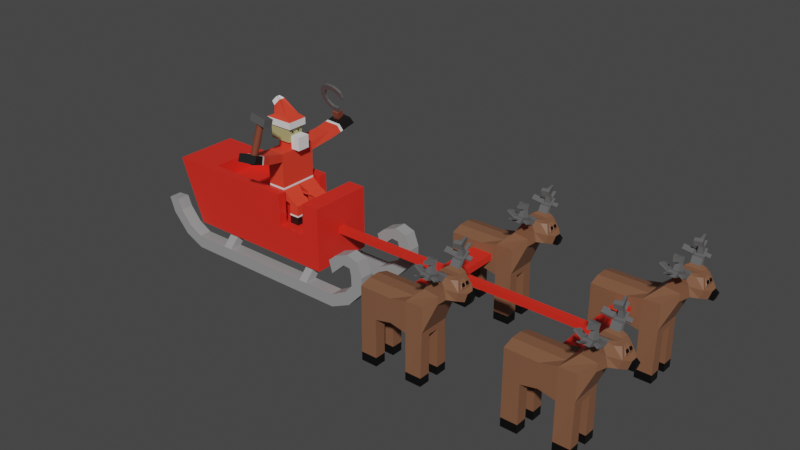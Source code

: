 # Source: sled.blend  (saved by Blender 3.2.14; exported with 4.5.12 LTS)
import bpy
from mathutils import Matrix  # noqa: F401  (used for matrix-valued properties, if any)

bpy.ops.wm.read_factory_settings(use_empty=True)
scene = bpy.context.scene
scene.name = 'Scene'

# ---- collections
col_collection = bpy.data.collections.new('Collection'); scene.collection.children.link(col_collection)

# ---- materials (node trees are filled in below, after node groups)
mat_material = bpy.data.materials.new('Material')
mat_material.alpha_threshold = 0.0
mat_material.use_transparent_shadow = False
mat_material.line_color = (0.0, 0.0, 0.0, 1.0)
mat_material_005 = bpy.data.materials.new('Material.005')
mat_material_005.use_transparent_shadow = False
mat_material_004 = bpy.data.materials.new('Material.004')
mat_material_004.use_transparent_shadow = False
mat_material_001 = bpy.data.materials.new('Material.001')
mat_material_001.use_transparent_shadow = False
mat_material_002 = bpy.data.materials.new('Material.002')
mat_material_002.use_transparent_shadow = False
mat_material_003 = bpy.data.materials.new('Material.003')
mat_material_003.use_transparent_shadow = False
mat_material_006 = bpy.data.materials.new('Material.006')
mat_material_006.use_transparent_shadow = False
mat_material_007 = bpy.data.materials.new('Material.007')
mat_material_007.use_transparent_shadow = False
mat_material_008 = bpy.data.materials.new('Material.008')
mat_material_008.use_transparent_shadow = False
mat_material_012 = bpy.data.materials.new('Material.012')
mat_material_012.use_transparent_shadow = False
mat_material_009 = bpy.data.materials.new('Material.009')
mat_material_009.use_transparent_shadow = False
mat_material_010 = bpy.data.materials.new('Material.010')
mat_material_010.use_transparent_shadow = False
mat_material_011 = bpy.data.materials.new('Material.011')
mat_material_011.use_transparent_shadow = False

# ---- material node trees
mat_material.use_nodes = True; mat_material.node_tree.nodes.clear()
_N = mat_material.node_tree.nodes; _L = mat_material.node_tree.links
n0 = _N.new('ShaderNodeOutputMaterial'); n0.name = 'Material Output'; n0.location = (300, 300)
n1 = _N.new('ShaderNodeBsdfPrincipled'); n1.name = 'Principled BSDF'; n1.location = (10, 300)
n1.distribution = 'GGX'
n1.subsurface_method = 'RANDOM_WALK_SKIN'
n1.inputs[0].default_value = (0.8, 0.02655, 0.01561, 1.0)
n1.inputs[2].default_value = 0.4
n1.inputs[3].default_value = 1.45
n1.inputs[27].default_value = (0.0, 0.0, 0.0, 1.0)
n1.inputs[28].default_value = 1.0
_L.new(n1.outputs[0], n0.inputs[0])
n0.is_active_output = True
mat_material_005.use_nodes = True; mat_material_005.node_tree.nodes.clear()
_N = mat_material_005.node_tree.nodes; _L = mat_material_005.node_tree.links
n0 = _N.new('ShaderNodeBsdfPrincipled'); n0.name = 'Principled BSDF'; n0.location = (10, 300)
n0.distribution = 'GGX'
n0.subsurface_method = 'RANDOM_WALK_SKIN'
n0.inputs[0].default_value = (0.3108, 0.3108, 0.3108, 1.0)
n0.inputs[3].default_value = 1.45
n0.inputs[27].default_value = (0.0, 0.0, 0.0, 1.0)
n0.inputs[28].default_value = 1.0
n1 = _N.new('ShaderNodeOutputMaterial'); n1.name = 'Material Output'; n1.location = (300, 300)
_L.new(n0.outputs[0], n1.inputs[0])
n1.is_active_output = True
mat_material_004.use_nodes = True; mat_material_004.node_tree.nodes.clear()
_N = mat_material_004.node_tree.nodes; _L = mat_material_004.node_tree.links
n0 = _N.new('ShaderNodeBsdfPrincipled'); n0.name = 'Principled BSDF'; n0.location = (10, 300)
n0.distribution = 'GGX'
n0.subsurface_method = 'RANDOM_WALK_SKIN'
n0.inputs[0].default_value = (0.8, 0.02619, 0.01314, 1.0)
n0.inputs[3].default_value = 1.45
n0.inputs[27].default_value = (0.0, 0.0, 0.0, 1.0)
n0.inputs[28].default_value = 1.0
n1 = _N.new('ShaderNodeOutputMaterial'); n1.name = 'Material Output'; n1.location = (300, 300)
_L.new(n0.outputs[0], n1.inputs[0])
n1.is_active_output = True
mat_material_001.use_nodes = True; mat_material_001.node_tree.nodes.clear()
_N = mat_material_001.node_tree.nodes; _L = mat_material_001.node_tree.links
n0 = _N.new('ShaderNodeBsdfPrincipled'); n0.name = 'Principled BSDF'; n0.location = (10, 300)
n0.distribution = 'GGX'
n0.subsurface_method = 'RANDOM_WALK_SKIN'
n0.inputs[0].default_value = (0.2203, 0.09726, 0.05168, 1.0)
n0.inputs[3].default_value = 1.45
n0.inputs[27].default_value = (0.0, 0.0, 0.0, 1.0)
n0.inputs[28].default_value = 1.0
n1 = _N.new('ShaderNodeOutputMaterial'); n1.name = 'Material Output'; n1.location = (300, 300)
_L.new(n0.outputs[0], n1.inputs[0])
n1.is_active_output = True
mat_material_002.use_nodes = True; mat_material_002.node_tree.nodes.clear()
_N = mat_material_002.node_tree.nodes; _L = mat_material_002.node_tree.links
n0 = _N.new('ShaderNodeBsdfPrincipled'); n0.name = 'Principled BSDF'; n0.location = (10, 300)
n0.distribution = 'GGX'
n0.subsurface_method = 'RANDOM_WALK_SKIN'
n0.inputs[0].default_value = (0.0, 0.0, 0.0, 1.0)
n0.inputs[3].default_value = 1.45
n0.inputs[27].default_value = (0.0, 0.0, 0.0, 1.0)
n0.inputs[28].default_value = 1.0
n1 = _N.new('ShaderNodeOutputMaterial'); n1.name = 'Material Output'; n1.location = (300, 300)
_L.new(n0.outputs[0], n1.inputs[0])
n1.is_active_output = True
mat_material_003.use_nodes = True; mat_material_003.node_tree.nodes.clear()
_N = mat_material_003.node_tree.nodes; _L = mat_material_003.node_tree.links
n0 = _N.new('ShaderNodeBsdfPrincipled'); n0.name = 'Principled BSDF'; n0.location = (10, 300)
n0.distribution = 'GGX'
n0.subsurface_method = 'RANDOM_WALK_SKIN'
n0.inputs[0].default_value = (0.1193, 0.1193, 0.1193, 1.0)
n0.inputs[3].default_value = 1.45
n0.inputs[27].default_value = (0.0, 0.0, 0.0, 1.0)
n0.inputs[28].default_value = 1.0
n1 = _N.new('ShaderNodeOutputMaterial'); n1.name = 'Material Output'; n1.location = (300, 300)
_L.new(n0.outputs[0], n1.inputs[0])
n1.is_active_output = True
mat_material_006.use_nodes = True; mat_material_006.node_tree.nodes.clear()
_N = mat_material_006.node_tree.nodes; _L = mat_material_006.node_tree.links
n0 = _N.new('ShaderNodeBsdfPrincipled'); n0.name = 'Principled BSDF'; n0.location = (10, 300)
n0.distribution = 'GGX'
n0.subsurface_method = 'RANDOM_WALK_SKIN'
n0.inputs[0].default_value = (0.8, 0.05385, 0.02621, 1.0)
n0.inputs[3].default_value = 1.45
n0.inputs[27].default_value = (0.0, 0.0, 0.0, 1.0)
n0.inputs[28].default_value = 1.0
n1 = _N.new('ShaderNodeOutputMaterial'); n1.name = 'Material Output'; n1.location = (300, 300)
_L.new(n0.outputs[0], n1.inputs[0])
n1.is_active_output = True
mat_material_007.use_nodes = True; mat_material_007.node_tree.nodes.clear()
_N = mat_material_007.node_tree.nodes; _L = mat_material_007.node_tree.links
n0 = _N.new('ShaderNodeBsdfPrincipled'); n0.name = 'Principled BSDF'; n0.location = (10, 300)
n0.distribution = 'GGX'
n0.subsurface_method = 'RANDOM_WALK_SKIN'
n0.inputs[3].default_value = 1.45
n0.inputs[27].default_value = (0.0, 0.0, 0.0, 1.0)
n0.inputs[28].default_value = 1.0
n1 = _N.new('ShaderNodeOutputMaterial'); n1.name = 'Material Output'; n1.location = (300, 300)
_L.new(n0.outputs[0], n1.inputs[0])
n1.is_active_output = True
mat_material_008.use_nodes = True; mat_material_008.node_tree.nodes.clear()
_N = mat_material_008.node_tree.nodes; _L = mat_material_008.node_tree.links
n0 = _N.new('ShaderNodeBsdfPrincipled'); n0.name = 'Principled BSDF'; n0.location = (10, 300)
n0.distribution = 'GGX'
n0.subsurface_method = 'RANDOM_WALK_SKIN'
n0.inputs[0].default_value = (0.005605, 0.005605, 0.005605, 1.0)
n0.inputs[3].default_value = 1.45
n0.inputs[27].default_value = (0.0, 0.0, 0.0, 1.0)
n0.inputs[28].default_value = 1.0
n1 = _N.new('ShaderNodeOutputMaterial'); n1.name = 'Material Output'; n1.location = (300, 300)
_L.new(n0.outputs[0], n1.inputs[0])
n1.is_active_output = True
mat_material_012.use_nodes = True; mat_material_012.node_tree.nodes.clear()
_N = mat_material_012.node_tree.nodes; _L = mat_material_012.node_tree.links
n0 = _N.new('ShaderNodeBsdfPrincipled'); n0.name = 'Principled BSDF'; n0.location = (10, 300)
n0.distribution = 'GGX'
n0.subsurface_method = 'RANDOM_WALK_SKIN'
n0.inputs[0].default_value = (0.4385, 0.4022, 0.1807, 1.0)
n0.inputs[3].default_value = 1.45
n0.inputs[27].default_value = (0.0, 0.0, 0.0, 1.0)
n0.inputs[28].default_value = 1.0
n1 = _N.new('ShaderNodeOutputMaterial'); n1.name = 'Material Output'; n1.location = (300, 300)
_L.new(n0.outputs[0], n1.inputs[0])
n1.is_active_output = True
mat_material_009.use_nodes = True; mat_material_009.node_tree.nodes.clear()
_N = mat_material_009.node_tree.nodes; _L = mat_material_009.node_tree.links
n0 = _N.new('ShaderNodeBsdfPrincipled'); n0.name = 'Principled BSDF'; n0.location = (10, 300)
n0.distribution = 'GGX'
n0.subsurface_method = 'RANDOM_WALK_SKIN'
n0.inputs[0].default_value = (0.1902, 0.04945, 0.02538, 1.0)
n0.inputs[3].default_value = 1.45
n0.inputs[27].default_value = (0.0, 0.0, 0.0, 1.0)
n0.inputs[28].default_value = 1.0
n1 = _N.new('ShaderNodeOutputMaterial'); n1.name = 'Material Output'; n1.location = (300, 300)
_L.new(n0.outputs[0], n1.inputs[0])
n1.is_active_output = True
mat_material_010.use_nodes = True; mat_material_010.node_tree.nodes.clear()
_N = mat_material_010.node_tree.nodes; _L = mat_material_010.node_tree.links
n0 = _N.new('ShaderNodeBsdfPrincipled'); n0.name = 'Principled BSDF'; n0.location = (10, 300)
n0.distribution = 'GGX'
n0.subsurface_method = 'RANDOM_WALK_SKIN'
n0.inputs[0].default_value = (0.09084, 0.09084, 0.09084, 1.0)
n0.inputs[3].default_value = 1.45
n0.inputs[27].default_value = (0.0, 0.0, 0.0, 1.0)
n0.inputs[28].default_value = 1.0
n1 = _N.new('ShaderNodeOutputMaterial'); n1.name = 'Material Output'; n1.location = (300, 300)
_L.new(n0.outputs[0], n1.inputs[0])
n1.is_active_output = True
mat_material_011.use_nodes = True; mat_material_011.node_tree.nodes.clear()
_N = mat_material_011.node_tree.nodes; _L = mat_material_011.node_tree.links
n0 = _N.new('ShaderNodeBsdfPrincipled'); n0.name = 'Principled BSDF'; n0.location = (10, 300)
n0.distribution = 'GGX'
n0.subsurface_method = 'RANDOM_WALK_SKIN'
n0.inputs[3].default_value = 1.45
n0.inputs[27].default_value = (0.0, 0.0, 0.0, 1.0)
n0.inputs[28].default_value = 1.0
n1 = _N.new('ShaderNodeOutputMaterial'); n1.name = 'Material Output'; n1.location = (300, 300)
_L.new(n0.outputs[0], n1.inputs[0])
n1.is_active_output = True

# ---- world
world_world = bpy.data.worlds.new('World'); scene.world = world_world
world_world.use_nodes = True; world_world.node_tree.nodes.clear()
_N = world_world.node_tree.nodes; _L = world_world.node_tree.links
n0 = _N.new('ShaderNodeOutputWorld'); n0.name = 'World Output'; n0.location = (300, 300)
n1 = _N.new('ShaderNodeBackground'); n1.name = 'Background'; n1.location = (10, 300)
n1.inputs[0].default_value = (0.05088, 0.05088, 0.05088, 1.0)
_L.new(n1.outputs[0], n0.inputs[0])
n0.is_active_output = True
world_world.color = (0.05088, 0.05088, 0.05088)
world_world.use_sun_shadow = False
world_world.sun_shadow_jitter_overblur = 0.0

# ---- meshes
me_cube = bpy.data.meshes.new('Cube')
me_cube.from_pydata([(2.0, -1.0, 1.0), (2.0, -1.0, -1.0), (-3.765, -1.0, 1.0), (-3.006, -1.0, -1.0), (0.4, -0.8461, -1.373), (0.4, -0.8461, -1.773), (0.4, -1.246, -1.373), (0.4, -1.246, -1.773), (-0.4, -0.8461, -1.373), (-0.4, -0.8461, -1.773), (-0.4, -1.246, -1.373), (-0.4, -1.246, -1.773), (2.722, -0.8461, -1.373), (2.722, -0.8461, -1.773), (2.722, -1.246, -1.373), (2.722, -1.246, -1.773), (-2.917, -0.8461, -1.373), (-2.917, -0.8461, -1.773), (-2.917, -1.246, -1.373), (-2.917, -1.246, -1.773), (-3.348, -0.8461, -1.134), (-3.535, -0.8461, -1.488), (-3.348, -1.246, -1.134), (-3.535, -1.246, -1.488), (-3.709, -0.8461, -0.7028), (-4.064, -0.8461, -0.8878), (-3.709, -1.246, -0.7028), (-4.064, -1.246, -0.8878), (-3.839, -0.8461, -0.3778), (-4.238, -0.8461, -0.4059), (-3.839, -1.246, -0.3778), (-4.238, -1.246, -0.4059), (3.245, -0.8461, -1.093), (3.375, -0.8461, -1.472), (3.245, -1.246, -1.093), (3.375, -1.246, -1.472), (3.494, -0.8461, -0.8103), (3.873, -0.8461, -0.9379), (3.494, -1.246, -0.8103), (3.873, -1.246, -0.9379), (3.484, -0.8461, -0.4826), (3.88, -0.8461, -0.4293), (3.484, -1.246, -0.4826), (3.88, -1.246, -0.4293), (3.433, -0.8461, -0.2706), (3.715, -0.8461, 0.01328), (3.433, -1.246, -0.2706), (3.715, -1.246, 0.01328), (3.216, -0.8461, -0.2468), (3.35, -0.8461, 0.1302), (3.216, -1.246, -0.2468), (3.35, -1.246, 0.1302), (3.003, -0.8461, -0.4402), (2.898, -0.8461, -0.05421), (3.003, -1.246, -0.4402), (2.898, -1.246, -0.05421), (2.761, -0.8461, -0.6593), (2.656, -0.8461, -0.2733), (2.761, -1.246, -0.6593), (2.656, -1.246, -0.2733), (1.424, -1.0, 1.0), (0.1383, -1.0, 1.0), (-0.07373, -1.0, -1.0), (1.424, -1.0, -1.0), (-3.385, -1.0, 0.0), (2.0, -1.0, 0.0), (1.424, -1.0, 0.0), (0.2462, -1.0, 0.0), (-3.006, 0.0, -1.0), (2.0, 0.0, 1.0), (-3.765, 0.0, 1.0), (2.0, 0.0, -1.0), (1.424, 0.0, 0.0), (0.2462, 0.0, 0.0), (-0.07373, 0.0, -1.0), (1.424, 0.0, -1.0), (1.424, 0.0, 1.0), (2.0, 0.0, 0.0), (-3.385, 0.0, 0.0), (-1.505, -0.8461, -1.373), (-1.812, -0.8461, -1.373), (-1.812, -1.246, -1.373), (-1.505, -1.246, -1.373), (-1.505, -0.8461, -1.773), (-1.812, -0.8461, -1.773), (-1.812, -1.246, -1.773), (-1.505, -1.246, -1.773), (1.42, -1.246, -1.373), (1.701, -1.246, -1.373), (1.701, -0.8461, -1.373), (1.42, -0.8461, -1.373), (1.42, -1.246, -1.773), (1.701, -1.246, -1.773), (1.701, -0.8461, -1.773), (1.42, -0.8461, -1.773), (-1.552, -0.3047, -0.8935), (-1.858, -0.3047, -0.8935), (-1.858, -0.7047, -0.8935), (-1.552, -0.7047, -0.8935), (1.374, -0.7047, -0.8935), (1.655, -0.7047, -0.8935), (1.655, -0.3047, -0.8935), (1.374, -0.3047, -0.8935), (-3.006, -0.5, -1.0), (2.0, -0.5, 1.0), (0.2462, -0.722, 0.0), (-0.07373, -0.5, -1.0), (1.424, -0.5, -1.0), (1.424, -0.5, 1.0), (0.1383, -0.722, 1.0), (2.0, -0.5, 0.0), (-3.765, -0.5, 1.0), (2.0, -0.5, -1.0), (1.424, -0.5, 0.0), (-3.385, -0.5, 0.0), (-3.445, -1.0, 0.1567), (0.2462, -1.0, 0.1567), (0.2462, 0.0, 0.5138), (-3.445, 0.0, 0.1567), (-3.445, -0.5, 0.1567), (0.2462, -0.722, 0.5138), (0.4726, -1.0, -1.0), (0.4726, -1.0, 0.0), (0.4726, 0.0, 0.0), (0.4726, 0.0, -1.0), (0.4726, -0.5, -1.0), (-2.441, 0.0, 0.5138), (-2.441, 0.0, 1.0), (-2.441, -0.722, 1.0), (-2.441, -0.722, 0.5138), (-2.441, -1.0, 1.0), (-2.062, -1.0, -1.0), (-2.251, -1.0, 0.0), (-2.062, 0.0, -1.0), (-2.062, -0.5, -1.0), (-2.281, -1.0, 0.1567), (0.4726, -0.722, 0.0), (0.4726, -0.722, 1.0), (0.4726, -1.0, 1.0), (0.4726, -1.0, 0.1567), (0.4726, -0.722, 0.1567)], [], [(128, 111, 2, 130), (135, 130, 2, 115), (107, 112, 1, 63), (110, 104, 0, 65), (4, 8, 10, 6), (7, 6, 10, 11), (81, 80, 16, 18), (9, 5, 7, 11), (89, 88, 14, 12), (9, 8, 4, 5), (12, 14, 34, 32), (88, 92, 15, 14), (93, 89, 12, 13), (92, 93, 13, 15), (17, 19, 23, 21), (80, 84, 17, 16), (85, 81, 18, 19), (84, 85, 19, 17), (22, 20, 24, 26), (18, 16, 20, 22), (19, 18, 22, 23), (16, 17, 21, 20), (24, 25, 29, 28), (23, 22, 26, 27), (20, 21, 25, 24), (21, 23, 27, 25), (31, 30, 28, 29), (25, 27, 31, 29), (26, 24, 28, 30), (27, 26, 30, 31), (34, 35, 39, 38), (13, 12, 32, 33), (15, 13, 33, 35), (14, 15, 35, 34), (36, 38, 42, 40), (32, 34, 38, 36), (33, 32, 36, 37), (35, 33, 37, 39), (43, 41, 45, 47), (37, 36, 40, 41), (39, 37, 41, 43), (38, 39, 43, 42), (44, 46, 50, 48), (42, 43, 47, 46), (40, 42, 46, 44), (41, 40, 44, 45), (48, 50, 54, 52), (45, 44, 48, 49), (47, 45, 49, 51), (46, 47, 51, 50), (55, 53, 57, 59), (49, 48, 52, 53), (51, 49, 53, 55), (50, 51, 55, 54), (57, 56, 58, 59), (54, 55, 59, 58), (52, 54, 58, 56), (53, 52, 56, 57), (134, 106, 62, 131), (125, 107, 63, 121), (65, 0, 60, 66), (104, 108, 60, 0), (121, 122, 67, 62), (1, 65, 66, 63), (112, 110, 65, 1), (131, 132, 64, 3), (103, 114, 78, 68), (109, 120, 129, 128), (136, 123, 73, 105), (113, 108, 76, 72), (119, 111, 70, 118), (9, 11, 86, 83), (83, 86, 85, 84), (11, 10, 82, 86), (86, 82, 81, 85), (8, 9, 83, 79), (79, 83, 84, 80), (10, 8, 79, 82), (82, 79, 95, 98), (7, 5, 94, 91), (91, 94, 93, 92), (5, 4, 90, 94), (94, 90, 89, 93), (6, 7, 91, 87), (87, 91, 92, 88), (4, 6, 87, 90), (81, 82, 98, 97), (98, 95, 96, 97), (102, 99, 100, 101), (79, 80, 96, 95), (90, 87, 99, 102), (89, 90, 102, 101), (87, 88, 100, 99), (80, 81, 97, 96), (88, 89, 101, 100), (115, 2, 111, 119), (66, 60, 108, 113), (120, 109, 137, 140), (3, 64, 114, 103), (71, 77, 110, 112), (69, 76, 108, 104), (124, 75, 107, 125), (133, 74, 106, 134), (77, 69, 104, 110), (75, 71, 112, 107), (127, 70, 111, 128), (109, 61, 138, 137), (64, 115, 119, 114), (114, 119, 118, 78), (105, 73, 117, 120), (132, 135, 115, 64), (74, 124, 125, 106), (66, 113, 136, 122), (113, 72, 123, 136), (63, 66, 122, 121), (106, 125, 121, 62), (129, 126, 127, 128), (120, 117, 126, 129), (67, 116, 135, 132), (68, 133, 134, 103), (62, 67, 132, 131), (103, 134, 131, 3), (116, 61, 130, 135), (109, 128, 130, 61), (139, 140, 137, 138), (122, 136, 140, 139), (105, 120, 140, 136), (61, 116, 139, 138), (116, 67, 122, 139)])
me_cube.polygons.foreach_set('material_index', [0, 0, 0, 0, 1, 1, 1, 1, 1, 1, 1, 1, 1, 1, 1, 1, 1, 1, 1, 1, 1, 1, 1, 1, 1, 1, 1, 1, 1, 1, 1, 1, 1, 1, 1, 1, 1, 1, 1, 1, 1, 1, 1, 1, 1, 1, 1, 1, 1, 1, 1, 1, 1, 1, 1, 1, 1, 1, 0, 0, 0, 0, 0, 0, 0, 0, 0, 0, 0, 0, 0, 1, 1, 1, 1, 1, 1, 1, 1, 1, 1, 1, 1, 1, 1, 1, 1, 0, 0, 0, 1, 0, 1, 1, 1, 0, 0, 0, 0, 0, 0, 0, 0, 0, 0, 0, 0, 0, 0, 0, 0, 0, 0, 0, 0, 0, 0, 0, 0, 0, 0, 0, 0, 0, 0, 0, 0, 0, 0])
_uv = me_cube.uv_layers.new(name='UVMap')
_uv.uv.foreach_set('vector', [0.8333, 0.6875, 0.875, 0.6875, 0.875, 0.75, 0.8333, 0.75, 0.5196, 0.9583, 0.625, 0.9583, 0.625, 1.0, 0.5196, 1.0, 0.2917, 0.6875, 0.375, 0.6875, 0.375, 0.75, 0.2917, 0.75, 0.5, 0.6875, 0.625, 0.6875, 0.625, 0.75, 0.5, 0.75, 0.625, 0.5, 0.875, 0.5, 0.875, 0.75, 0.625, 0.75, 0.375, 0.75, 0.625, 0.75, 0.625, 1.0, 0.375, 1.0, 0.875, 0.75, 0.875, 0.5, 0.875, 0.5, 0.875, 0.75, 0.125, 0.5, 0.375, 0.5, 0.375, 0.75, 0.125, 0.75, 0.625, 0.5, 0.625, 0.75, 0.625, 0.75, 0.625, 0.5, 0.375, 0.25, 0.625, 0.25, 0.625, 0.5, 0.375, 0.5, 0.625, 0.5, 0.625, 0.75, 0.625, 0.75, 0.625, 0.5, 0.625, 0.75, 0.375, 0.75, 0.375, 0.75, 0.625, 0.75, 0.375, 0.5, 0.625, 0.5, 0.625, 0.5, 0.375, 0.5, 0.375, 0.75, 0.375, 0.5, 0.375, 0.5, 0.375, 0.75, 0.125, 0.5, 0.125, 0.75, 0.125, 0.75, 0.125, 0.5, 0.625, 0.25, 0.375, 0.25, 0.375, 0.25, 0.625, 0.25, 0.375, 1.0, 0.625, 1.0, 0.625, 1.0, 0.375, 1.0, 0.125, 0.5, 0.125, 0.75, 0.125, 0.75, 0.125, 0.5, 0.875, 0.75, 0.875, 0.5, 0.875, 0.5, 0.875, 0.75, 0.875, 0.75, 0.875, 0.5, 0.875, 0.5, 0.875, 0.75, 0.375, 1.0, 0.625, 1.0, 0.625, 1.0, 0.375, 1.0, 0.625, 0.25, 0.375, 0.25, 0.375, 0.25, 0.625, 0.25, 0.625, 0.25, 0.375, 0.25, 0.375, 0.25, 0.625, 0.25, 0.375, 1.0, 0.625, 1.0, 0.625, 1.0, 0.375, 1.0, 0.625, 0.25, 0.375, 0.25, 0.375, 0.25, 0.625, 0.25, 0.125, 0.5, 0.125, 0.75, 0.125, 0.75, 0.125, 0.5, 0.375, 0.0, 0.625, 0.0, 0.625, 0.25, 0.375, 0.25, 0.125, 0.5, 0.125, 0.75, 0.125, 0.75, 0.125, 0.5, 0.875, 0.75, 0.875, 0.5, 0.875, 0.5, 0.875, 0.75, 0.375, 1.0, 0.625, 1.0, 0.625, 1.0, 0.375, 1.0, 0.625, 0.75, 0.375, 0.75, 0.375, 0.75, 0.625, 0.75, 0.375, 0.5, 0.625, 0.5, 0.625, 0.5, 0.375, 0.5, 0.375, 0.75, 0.375, 0.5, 0.375, 0.5, 0.375, 0.75, 0.625, 0.75, 0.375, 0.75, 0.375, 0.75, 0.625, 0.75, 0.625, 0.5, 0.625, 0.75, 0.625, 0.75, 0.625, 0.5, 0.625, 0.5, 0.625, 0.75, 0.625, 0.75, 0.625, 0.5, 0.375, 0.5, 0.625, 0.5, 0.625, 0.5, 0.375, 0.5, 0.375, 0.75, 0.375, 0.5, 0.375, 0.5, 0.375, 0.75, 0.375, 0.75, 0.375, 0.5, 0.375, 0.5, 0.375, 0.75, 0.375, 0.5, 0.625, 0.5, 0.625, 0.5, 0.375, 0.5, 0.375, 0.75, 0.375, 0.5, 0.375, 0.5, 0.375, 0.75, 0.625, 0.75, 0.375, 0.75, 0.375, 0.75, 0.625, 0.75, 0.625, 0.5, 0.625, 0.75, 0.625, 0.75, 0.625, 0.5, 0.625, 0.75, 0.375, 0.75, 0.375, 0.75, 0.625, 0.75, 0.625, 0.5, 0.625, 0.75, 0.625, 0.75, 0.625, 0.5, 0.375, 0.5, 0.625, 0.5, 0.625, 0.5, 0.375, 0.5, 0.625, 0.5, 0.625, 0.75, 0.625, 0.75, 0.625, 0.5, 0.375, 0.5, 0.625, 0.5, 0.625, 0.5, 0.375, 0.5, 0.375, 0.75, 0.375, 0.5, 0.375, 0.5, 0.375, 0.75, 0.625, 0.75, 0.375, 0.75, 0.375, 0.75, 0.625, 0.75, 0.375, 0.75, 0.375, 0.5, 0.375, 0.5, 0.375, 0.75, 0.375, 0.5, 0.625, 0.5, 0.625, 0.5, 0.375, 0.5, 0.375, 0.75, 0.375, 0.5, 0.375, 0.5, 0.375, 0.75, 0.625, 0.75, 0.375, 0.75, 0.375, 0.75, 0.625, 0.75, 0.375, 0.5, 0.625, 0.5, 0.625, 0.75, 0.375, 0.75, 0.625, 0.75, 0.375, 0.75, 0.375, 0.75, 0.625, 0.75, 0.625, 0.5, 0.625, 0.75, 0.625, 0.75, 0.625, 0.5, 0.375, 0.5, 0.625, 0.5, 0.625, 0.5, 0.375, 0.5, 0.1667, 0.6875, 0.2083, 0.6875, 0.2083, 0.75, 0.1667, 0.75, 0.25, 0.6875, 0.2917, 0.6875, 0.2917, 0.75, 0.25, 0.75, 0.5, 0.75, 0.625, 0.75, 0.625, 0.8333, 0.5, 0.8333, 0.625, 0.6875, 0.7083, 0.6875, 0.7083, 0.75, 0.625, 0.75, 0.375, 0.875, 0.5, 0.875, 0.5, 0.9167, 0.375, 0.9167, 0.375, 0.75, 0.5, 0.75, 0.5, 0.8333, 0.375, 0.8333, 0.375, 0.6875, 0.5, 0.6875, 0.5, 0.75, 0.375, 0.75, 0.375, 0.9583, 0.5, 0.9583, 0.5, 1.0, 0.375, 1.0, 0.375, 0.0625, 0.5, 0.0625, 0.5, 0.125, 0.375, 0.125, 0.6667, 0.8125, 0.5261, 0.7774, 0.5261, 0.7774, 0.6667, 0.8125, 0.5, 0.75, 0.5, 0.625, 0.5, 0.625, 0.5, 0.7708, 0.5, 0.7292, 0.6458, 0.75, 0.6667, 0.6667, 0.5, 0.625, 0.5196, 0.0625, 0.625, 0.0625, 0.625, 0.125, 0.5196, 0.125, 0.125, 0.5, 0.125, 0.75, 0.125, 0.75, 0.125, 0.5, 0.125, 0.5, 0.125, 0.75, 0.125, 0.75, 0.125, 0.5, 0.375, 1.0, 0.625, 1.0, 0.625, 1.0, 0.375, 1.0, 0.375, 1.0, 0.625, 1.0, 0.625, 1.0, 0.375, 1.0, 0.625, 0.25, 0.375, 0.25, 0.375, 0.25, 0.625, 0.25, 0.625, 0.25, 0.375, 0.25, 0.375, 0.25, 0.625, 0.25, 0.875, 0.75, 0.875, 0.5, 0.875, 0.5, 0.875, 0.75, 0.875, 0.75, 0.875, 0.5, 0.875, 0.5, 0.875, 0.75, 0.375, 0.75, 0.375, 0.5, 0.375, 0.5, 0.375, 0.75, 0.375, 0.75, 0.375, 0.5, 0.375, 0.5, 0.375, 0.75, 0.375, 0.5, 0.625, 0.5, 0.625, 0.5, 0.375, 0.5, 0.375, 0.5, 0.625, 0.5, 0.625, 0.5, 0.375, 0.5, 0.625, 0.75, 0.375, 0.75, 0.375, 0.75, 0.625, 0.75, 0.625, 0.75, 0.375, 0.75, 0.375, 0.75, 0.625, 0.75, 0.625, 0.5, 0.625, 0.75, 0.625, 0.75, 0.625, 0.5, 0.625, 1.0, 0.625, 1.0, 0.625, 1.0, 0.625, 1.0, 0.875, 0.75, 0.875, 0.5, 0.875, 0.5, 0.875, 0.75, 0.625, 0.5, 0.625, 0.75, 0.625, 0.75, 0.625, 0.5, 0.625, 0.25, 0.625, 0.25, 0.625, 0.25, 0.625, 0.25, 0.625, 0.5, 0.625, 0.75, 0.625, 0.75, 0.625, 0.5, 0.625, 0.5, 0.625, 0.5, 0.625, 0.5, 0.625, 0.5, 0.625, 0.75, 0.625, 0.75, 0.625, 0.75, 0.625, 0.75, 0.875, 0.5, 0.875, 0.75, 0.875, 0.75, 0.875, 0.5, 0.625, 0.75, 0.625, 0.5, 0.625, 0.5, 0.625, 0.75, 0.5196, 0.0, 0.625, 0.0, 0.625, 0.0625, 0.5196, 0.0625, 0.5, 0.8333, 0.625, 0.8333, 0.6458, 0.75, 0.5, 0.7292, 0.5261, 0.7774, 0.6667, 0.8125, 0.6667, 0.8125, 0.5261, 0.7774, 0.375, 0.0, 0.5, 0.0, 0.5, 0.0625, 0.375, 0.0625, 0.375, 0.625, 0.5, 0.625, 0.5, 0.6875, 0.375, 0.6875, 0.625, 0.625, 0.7083, 0.625, 0.7083, 0.6875, 0.625, 0.6875, 0.25, 0.625, 0.2917, 0.625, 0.2917, 0.6875, 0.25, 0.6875, 0.1667, 0.625, 0.2083, 0.625, 0.2083, 0.6875, 0.1667, 0.6875, 0.5, 0.625, 0.625, 0.625, 0.625, 0.6875, 0.5, 0.6875, 0.2917, 0.625, 0.375, 0.625, 0.375, 0.6875, 0.2917, 0.6875, 0.8333, 0.625, 0.875, 0.625, 0.875, 0.6875, 0.8333, 0.6875, 0.7917, 0.6875, 0.7917, 0.75, 0.7917, 0.75, 0.7917, 0.6875, 0.5, 0.0, 0.5196, 0.0, 0.5196, 0.0625, 0.5, 0.0625, 0.5, 0.0625, 0.5196, 0.0625, 0.5196, 0.125, 0.5, 0.125, 0.5, 0.7708, 0.5, 0.625, 0.5327, 0.6381, 0.5261, 0.7774, 0.5, 0.9583, 0.5196, 0.9583, 0.5196, 1.0, 0.5, 1.0, 0.2083, 0.625, 0.25, 0.625, 0.25, 0.6875, 0.2083, 0.6875, 0.5, 0.8333, 0.5, 0.7292, 0.5, 0.75, 0.5, 0.875, 0.5, 0.7292, 0.5, 0.625, 0.5, 0.625, 0.5, 0.75, 0.375, 0.8333, 0.5, 0.8333, 0.5, 0.875, 0.375, 0.875, 0.2083, 0.6875, 0.25, 0.6875, 0.25, 0.75, 0.2083, 0.75, 0.5261, 0.7774, 0.5327, 0.6381, 0.7083, 0.7083, 0.6667, 0.8125, 0.5261, 0.7774, 0.5327, 0.6381, 0.5327, 0.6381, 0.5261, 0.7774, 0.5, 0.9167, 0.5196, 0.9167, 0.5196, 0.9583, 0.5, 0.9583, 0.125, 0.625, 0.1667, 0.625, 0.1667, 0.6875, 0.125, 0.6875, 0.375, 0.9167, 0.5, 0.9167, 0.5, 0.9583, 0.375, 0.9583, 0.125, 0.6875, 0.1667, 0.6875, 0.1667, 0.75, 0.125, 0.75, 0.5196, 0.9167, 0.625, 0.9167, 0.625, 0.9583, 0.5196, 0.9583, 0.7917, 0.6875, 0.8333, 0.6875, 0.8333, 0.75, 0.7917, 0.75, 0.5196, 0.9167, 0.5261, 0.7774, 0.6667, 0.8125, 0.625, 0.9167, 0.5, 0.9167, 0.5, 0.7708, 0.5261, 0.7774, 0.5196, 0.9167, 0.5, 0.7708, 0.5261, 0.7774, 0.5261, 0.7774, 0.5, 0.7708, 0.625, 0.9167, 0.5196, 0.9167, 0.5196, 0.9167, 0.625, 0.9167, 0.5196, 0.9167, 0.5, 0.9167, 0.5, 0.9167, 0.5196, 0.9167])
me_cube.materials.append(mat_material)
me_cube.materials.append(mat_material_005)
me_cube.use_mirror_vertex_groups = False
me_cube.update()
me_cube_001 = bpy.data.meshes.new('Cube.001')
me_cube_001.from_pydata([(1.984, -0.1, -0.1), (1.984, -0.1, 0.1), (1.984, 0.1, -0.1), (1.984, 0.1, 0.1), (3.984, -0.1, -0.1), (3.984, -0.1, 0.1), (3.984, 0.1, -0.1), (3.984, 0.1, 0.1), (8.072, -0.1, -0.1), (8.072, -0.1, 0.1), (8.072, 0.1, -0.1), (8.072, 0.1, 0.1), (11.36, -0.1, -0.1), (11.36, -0.1, 0.1), (11.36, 0.1, -0.1), (11.36, 0.1, 0.1), (10.3, -0.1, -0.1), (10.73, -0.1, -0.1), (10.73, -0.1, 0.1), (10.3, -0.1, 0.1), (10.3, 0.1, -0.1), (10.73, 0.1, -0.1), (10.73, 0.1, 0.1), (10.3, 0.1, 0.1), (5.707, 0.1, 0.1), (6.349, 0.1, 0.1), (6.349, 0.1, -0.1), (5.707, 0.1, -0.1), (5.707, -0.1, -0.1), (6.349, -0.1, -0.1), (6.349, -0.1, 0.1), (5.707, -0.1, 0.1), (5.707, 1.483, 0.1), (6.349, 1.483, 0.1), (6.349, 1.483, -0.1), (5.707, 1.483, -0.1), (5.707, -1.483, -0.1), (6.349, -1.483, -0.1), (6.349, -1.483, 0.1), (5.707, -1.483, 0.1), (10.3, -1.385, -0.1), (10.73, -1.385, -0.1), (10.73, -1.385, 0.1), (10.3, -1.385, 0.1), (10.3, 1.385, -0.1), (10.73, 1.385, -0.1), (10.73, 1.385, 0.1), (10.3, 1.385, 0.1)], [], [(0, 1, 3, 2), (2, 3, 7, 6), (26, 25, 11, 10), (4, 5, 1, 0), (2, 6, 4, 0), (7, 3, 1, 5), (18, 17, 12, 13), (30, 29, 8, 9), (29, 26, 10, 8), (25, 30, 9, 11), (14, 15, 13, 12), (17, 21, 14, 12), (22, 18, 13, 15), (21, 22, 15, 14), (10, 11, 23, 20), (23, 22, 46, 47), (11, 9, 19, 23), (23, 19, 18, 22), (8, 10, 20, 16), (16, 20, 21, 17), (9, 8, 16, 19), (22, 21, 45, 46), (7, 5, 31, 24), (24, 31, 30, 25), (4, 6, 27, 28), (28, 27, 26, 29), (5, 4, 28, 31), (29, 30, 38, 37), (6, 7, 24, 27), (25, 26, 34, 33), (39, 36, 37, 38), (35, 32, 33, 34), (30, 31, 39, 38), (28, 29, 37, 36), (27, 24, 32, 35), (26, 27, 35, 34), (31, 28, 36, 39), (24, 25, 33, 32), (44, 47, 46, 45), (43, 40, 41, 42), (21, 20, 44, 45), (19, 16, 40, 43), (18, 19, 43, 42), (16, 17, 41, 40), (20, 23, 47, 44), (17, 18, 42, 41)])
_uv = me_cube_001.uv_layers.new(name='UVMap')
_uv.uv.foreach_set('vector', [0.375, 0.0, 0.625, 0.0, 0.625, 0.25, 0.375, 0.25, 0.375, 0.25, 0.625, 0.25, 0.625, 0.5, 0.375, 0.5, 0.375, 0.5, 0.625, 0.5, 0.625, 0.5, 0.375, 0.5, 0.375, 0.75, 0.625, 0.75, 0.625, 1.0, 0.375, 1.0, 0.125, 0.5, 0.375, 0.5, 0.375, 0.75, 0.125, 0.75, 0.625, 0.5, 0.875, 0.5, 0.875, 0.75, 0.625, 0.75, 0.625, 0.75, 0.375, 0.75, 0.375, 0.75, 0.625, 0.75, 0.625, 0.75, 0.375, 0.75, 0.375, 0.75, 0.625, 0.75, 0.375, 0.75, 0.375, 0.5, 0.375, 0.5, 0.375, 0.75, 0.625, 0.5, 0.625, 0.75, 0.625, 0.75, 0.625, 0.5, 0.375, 0.5, 0.625, 0.5, 0.625, 0.75, 0.375, 0.75, 0.375, 0.75, 0.375, 0.5, 0.375, 0.5, 0.375, 0.75, 0.625, 0.5, 0.625, 0.75, 0.625, 0.75, 0.625, 0.5, 0.375, 0.5, 0.625, 0.5, 0.625, 0.5, 0.375, 0.5, 0.375, 0.5, 0.625, 0.5, 0.625, 0.5, 0.375, 0.5, 0.625, 0.5, 0.625, 0.5, 0.625, 0.5, 0.625, 0.5, 0.625, 0.5, 0.625, 0.75, 0.625, 0.75, 0.625, 0.5, 0.625, 0.5, 0.625, 0.75, 0.625, 0.75, 0.625, 0.5, 0.375, 0.75, 0.375, 0.5, 0.375, 0.5, 0.375, 0.75, 0.375, 0.75, 0.375, 0.5, 0.375, 0.5, 0.375, 0.75, 0.625, 0.75, 0.375, 0.75, 0.375, 0.75, 0.625, 0.75, 0.625, 0.5, 0.375, 0.5, 0.375, 0.5, 0.625, 0.5, 0.625, 0.5, 0.625, 0.75, 0.625, 0.75, 0.625, 0.5, 0.625, 0.5, 0.625, 0.75, 0.625, 0.75, 0.625, 0.5, 0.375, 0.75, 0.375, 0.5, 0.375, 0.5, 0.375, 0.75, 0.375, 0.75, 0.375, 0.5, 0.375, 0.5, 0.375, 0.75, 0.625, 0.75, 0.375, 0.75, 0.375, 0.75, 0.625, 0.75, 0.375, 0.75, 0.625, 0.75, 0.625, 0.75, 0.375, 0.75, 0.375, 0.5, 0.625, 0.5, 0.625, 0.5, 0.375, 0.5, 0.625, 0.5, 0.375, 0.5, 0.375, 0.5, 0.625, 0.5, 0.625, 0.75, 0.375, 0.75, 0.375, 0.75, 0.625, 0.75, 0.375, 0.5, 0.625, 0.5, 0.625, 0.5, 0.375, 0.5, 0.625, 0.75, 0.625, 0.75, 0.625, 0.75, 0.625, 0.75, 0.375, 0.75, 0.375, 0.75, 0.375, 0.75, 0.375, 0.75, 0.375, 0.5, 0.625, 0.5, 0.625, 0.5, 0.375, 0.5, 0.375, 0.5, 0.375, 0.5, 0.375, 0.5, 0.375, 0.5, 0.625, 0.75, 0.375, 0.75, 0.375, 0.75, 0.625, 0.75, 0.625, 0.5, 0.625, 0.5, 0.625, 0.5, 0.625, 0.5, 0.375, 0.5, 0.625, 0.5, 0.625, 0.5, 0.375, 0.5, 0.625, 0.75, 0.375, 0.75, 0.375, 0.75, 0.625, 0.75, 0.375, 0.5, 0.375, 0.5, 0.375, 0.5, 0.375, 0.5, 0.625, 0.75, 0.375, 0.75, 0.375, 0.75, 0.625, 0.75, 0.625, 0.75, 0.625, 0.75, 0.625, 0.75, 0.625, 0.75, 0.375, 0.75, 0.375, 0.75, 0.375, 0.75, 0.375, 0.75, 0.375, 0.5, 0.625, 0.5, 0.625, 0.5, 0.375, 0.5, 0.375, 0.75, 0.625, 0.75, 0.625, 0.75, 0.375, 0.75])
me_cube_001.materials.append(mat_material_004)
me_cube_001.update()
me_cube_002 = bpy.data.meshes.new('Cube.002')
me_cube_002.from_pydata([(-1.0, -0.5137, -0.5039), (-1.0, -0.5137, 0.3335), (1.0, -0.4818, -0.5039), (1.0, -0.4818, 0.4449), (-0.5, -0.522, -0.5039), (0.0, -0.522, -0.3966), (0.5, -0.522, -0.5039), (0.5, -0.522, 0.4449), (0.0, -0.522, 0.3335), (-0.5, -0.522, 0.3335), (-1.0, -0.522, -1.963), (-0.5, -0.522, -1.963), (1.0, -0.522, -1.945), (0.5, -0.522, -1.945), (-1.0, -0.5137, -0.3333), (-1.0, -0.5137, 0.2219), (1.0, -0.4818, -0.3333), (0.5, -0.522, 0.3333), (0.5, -0.522, -0.3333), (0.0, -0.522, 0.2219), (0.0, -0.522, -0.226), (-0.5, -0.522, 0.2219), (-0.5, -0.522, -0.3333), (1.409, -0.3901, 0.6224), (1.679, -0.3901, 0.8711), (1.0, -0.4818, 0.3333), (1.43, -0.3901, 0.8744), (0.9296, -0.316, 0.8744), (-1.0, -0.174, -0.5039), (-1.0, -0.174, 0.4417), (1.0, -0.174, -0.5039), (0.5, -0.174, 0.4449), (0.0, -0.174, 0.4449), (-0.5, -0.174, 0.4417), (-0.5, -0.174, -0.5039), (0.0, -0.174, -0.3966), (0.5, -0.174, -0.5039), (-1.0, -0.174, -1.963), (-0.5, -0.174, -1.963), (1.0, -0.174, -1.945), (0.5, -0.174, -1.945), (1.0, -0.174, -0.3333), (-1.0, -0.174, -0.3333), (-1.0, -0.174, 0.3302), (0.9296, -0.09989, 0.8744), (1.409, -0.174, 0.6224), (1.614, -0.3901, 1.149), (1.114, -0.316, 1.149), (1.114, -0.09989, 1.149), (1.679, -0.174, 0.8711), (1.725, -0.2961, 1.414), (1.225, -0.2219, 1.414), (1.225, -0.09989, 1.414), (1.725, -0.07996, 1.414), (1.877, -0.2737, 0.8546), (1.963, -0.2737, 1.118), (1.958, -0.1248, 1.219), (1.877, -0.174, 0.8546), (1.871, -0.1796, 1.397), (1.928, -0.1122, 1.296), (-1.0, 0.0, 0.4417), (-1.0, 0.0, -0.5039), (1.0, 0.0, -0.5039), (0.5, 0.0, 0.4449), (0.0, 0.0, 0.4449), (-0.5, 0.0, 0.4417), (-0.5, 0.0, -0.5039), (0.0, 0.0, -0.3966), (0.5, 0.0, -0.5039), (1.0, 0.0, -0.3333), (-1.0, 0.0, -0.3333), (-1.0, 0.0, 0.2219), (0.9296, 0.0, 0.8744), (1.114, 0.0, 1.149), (1.409, -7.451e-08, 0.6224), (1.679, -7.451e-08, 0.8711), (1.725, 0.0, 1.414), (1.225, 0.0, 1.414), (1.963, 0.0, 1.118), (1.877, -7.451e-08, 0.8546), (1.871, 0.0, 1.397), (1.0, -0.522, -1.688), (0.5, -0.522, -1.688), (0.5, -0.174, -1.688), (1.0, -0.174, -1.688), (-1.0, -0.522, -1.696), (-0.5, -0.522, -1.696), (-0.5, -0.174, -1.696), (-1.0, -0.174, -1.696), (2.024, -0.03576, 0.8069), (2.024, -0.09753, 0.8069), (2.109, 0.0, 1.07), (2.109, -0.03576, 1.07), (2.109, -0.09753, 1.07), (2.024, 0.0, 0.8069), (2.16, -0.03825, 0.8043), (2.16, -0.08228, 0.8043), (2.221, 0.0, 0.9921), (2.221, -0.03825, 0.9921), (2.221, -0.08228, 0.9921), (2.16, 0.0, 0.8043), (1.963, -0.174, 1.118), (1.958, -0.03544, 1.219), (1.871, -0.07996, 1.397), (1.928, -0.03334, 1.296), (1.984, -0.03544, 1.229), (1.954, -0.03334, 1.306), (1.984, -0.1248, 1.229), (1.954, -0.1122, 1.306), (1.528, -0.375, 1.308), (1.248, -0.3335, 1.308), (1.311, -0.2126, 1.456), (1.59, -0.2015, 1.456), (1.59, -0.3224, 1.456), (1.311, -0.2809, 1.456), (1.491, -0.6076, 1.511), (1.216, -0.5383, 1.499), (1.269, -0.3815, 1.582), (1.548, -0.3703, 1.582), (1.508, -0.5932, 1.552), (1.236, -0.521, 1.548), (1.462, -0.7441, 1.55), (1.266, -0.7966, 1.583), (1.479, -0.7297, 1.591), (1.275, -0.7887, 1.605), (1.48, -0.537, 1.598), (1.486, -0.5439, 1.434), (1.361, -0.8014, 1.605), (1.352, -0.8093, 1.583), (1.637, -0.6321, 1.512), (1.62, -0.6464, 1.471), (1.609, -0.7685, 1.55), (1.592, -0.7829, 1.51), (1.422, -0.846, 1.52), (1.175, -0.7333, 1.554), (1.439, -0.7309, 1.653), (1.195, -0.7161, 1.603), (1.31, -1.093, 1.701), (1.224, -1.08, 1.701), (1.319, -1.085, 1.723), (1.233, -1.072, 1.723), (1.207, -0.5024, 1.434), (1.314, -0.5123, 1.598), (1.142, -0.8046, 1.52), (1.273, -0.7062, 1.653), (0.9237, -0.4503, 1.59), (0.944, -0.4331, 1.639), (0.8823, -0.6454, 1.646), (0.9027, -0.6281, 1.694), (1.548, -0.4913, 1.582), (1.269, -0.4498, 1.582), (1.484, -0.7934, 1.668), (1.205, -0.752, 1.668), (1.45, -0.5136, 1.807), (1.345, -0.4982, 1.807), (1.424, -0.6353, 1.842), (1.32, -0.6198, 1.842), (1.456, -0.4701, 1.965), (1.352, -0.4547, 1.965), (1.43, -0.5918, 2.0), (1.326, -0.5763, 2.0), (1.363, -0.8523, 1.95), (1.315, -0.8452, 1.95), (1.366, -0.8322, 2.023), (1.318, -0.825, 2.023), (1.195, -0.5939, 1.84), (1.221, -0.4723, 1.805), (1.201, -0.5504, 1.998), (1.227, -0.4288, 1.963)], [], [(21, 9, 1, 15), (84, 81, 12, 39), (33, 29, 1, 9), (31, 32, 8, 7), (32, 33, 9, 8), (34, 35, 5, 4), (35, 36, 6, 5), (25, 3, 7, 17), (17, 7, 8, 19), (19, 8, 9, 21), (37, 38, 11, 10), (86, 85, 10, 11), (87, 86, 11, 38), (40, 39, 12, 13), (81, 82, 13, 12), (5, 20, 22, 4), (20, 19, 21, 22), (6, 18, 20, 5), (18, 17, 19, 20), (2, 16, 18, 6), (16, 25, 17, 18), (4, 22, 14, 0), (22, 21, 15, 14), (30, 41, 16, 2), (41, 45, 23, 16), (25, 16, 23), (27, 26, 46, 47), (7, 3, 26, 27), (3, 25, 23, 26), (31, 7, 27, 44), (63, 31, 44, 72), (44, 27, 47, 48), (26, 23, 24, 46), (14, 15, 43, 42), (0, 14, 42, 28), (69, 74, 45, 41), (62, 69, 41, 30), (82, 83, 40, 13), (67, 68, 36, 35), (66, 67, 35, 34), (85, 88, 37, 10), (64, 65, 33, 32), (63, 64, 32, 31), (65, 60, 29, 33), (15, 1, 29, 43), (87, 88, 28, 34), (83, 36, 30, 84), (46, 24, 54, 55), (76, 53, 103, 80), (23, 45, 49, 24), (72, 44, 48, 73), (51, 47, 110, 114), (76, 77, 52, 53), (48, 47, 51, 52), (73, 48, 52, 77), (46, 50, 113, 109), (57, 79, 94, 89), (78, 101, 92, 91), (55, 101, 103, 58), (53, 50, 58, 103), (50, 46, 55, 58), (24, 49, 57, 54), (56, 102, 105, 107), (49, 75, 79, 57), (30, 36, 68, 62), (28, 61, 66, 34), (43, 29, 60, 71), (28, 42, 70, 61), (42, 43, 71, 70), (45, 74, 75, 49), (40, 83, 84, 39), (6, 36, 83, 82), (2, 6, 82, 81), (30, 2, 81, 84), (38, 37, 88, 87), (0, 28, 88, 85), (34, 4, 86, 87), (4, 0, 85, 86), (90, 89, 95, 96), (93, 90, 96, 99), (55, 54, 90, 93), (54, 57, 89, 90), (79, 78, 91, 94), (101, 55, 93, 92), (95, 98, 99, 96), (100, 97, 98, 95), (89, 94, 100, 95), (92, 93, 99, 98), (91, 92, 98, 97), (94, 91, 97, 100), (102, 56, 101, 78), (59, 104, 80, 103), (56, 59, 103, 101), (104, 102, 78, 80), (107, 105, 106, 108), (104, 59, 108, 106), (102, 104, 106, 105), (59, 56, 107, 108), (112, 111, 117, 118), (114, 110, 141, 150), (53, 52, 111, 112), (47, 46, 109, 110), (52, 51, 114, 111), (50, 53, 112, 113), (118, 117, 150, 149), (141, 126, 133, 143), (109, 113, 149, 126), (111, 114, 150, 117), (113, 112, 118, 149), (110, 109, 126, 141), (128, 127, 139, 137), (136, 120, 146, 148), (142, 144, 156, 154), (123, 121, 132, 131), (119, 115, 126, 149), (121, 123, 151, 133), (115, 121, 133, 126), (123, 119, 149, 151), (130, 129, 131, 132), (121, 115, 130, 132), (115, 119, 129, 130), (119, 123, 131, 129), (128, 122, 143, 133), (124, 127, 151, 152), (122, 124, 152, 143), (127, 128, 133, 151), (138, 137, 139, 140), (127, 124, 140, 139), (124, 122, 138, 140), (122, 128, 137, 138), (116, 120, 150, 141), (136, 134, 143, 152), (134, 116, 141, 143), (120, 136, 152, 150), (146, 145, 147, 148), (134, 136, 148, 147), (116, 134, 147, 145), (120, 116, 145, 146), (142, 125, 149, 150), (135, 144, 152, 151), (144, 142, 150, 152), (125, 135, 151, 149), (155, 153, 157, 159), (125, 142, 154, 153), (135, 125, 153, 155), (144, 135, 155, 156), (157, 158, 160, 159), (160, 156, 162, 164), (156, 160, 167, 165), (153, 154, 158, 157), (162, 161, 163, 164), (156, 155, 161, 162), (155, 159, 163, 161), (159, 160, 164, 163), (166, 165, 167, 168), (160, 158, 168, 167), (158, 154, 166, 168), (154, 156, 165, 166)])
me_cube_002.polygons.foreach_set('material_index', [0, 1, 0, 0, 0, 0, 0, 0, 0, 0, 1, 1, 1, 1, 1, 0, 0, 0, 0, 0, 0, 0, 0, 0, 0, 0, 0, 0, 0, 0, 0, 0, 0, 0, 0, 0, 0, 1, 0, 0, 1, 0, 0, 0, 0, 0, 0, 0, 0, 0, 0, 0, 0, 0, 0, 0, 0, 0, 0, 0, 0, 0, 1, 0, 0, 0, 0, 0, 0, 0, 1, 0, 0, 0, 1, 0, 0, 0, 1, 1, 0, 0, 0, 0, 1, 1, 1, 1, 1, 1, 0, 0, 0, 0, 1, 1, 1, 1, 2, 2, 0, 0, 0, 0, 2, 2, 2, 2, 2, 2, 2, 2, 2, 2, 2, 2, 2, 2, 2, 2, 2, 2, 2, 2, 2, 2, 2, 2, 2, 2, 2, 2, 2, 2, 2, 2, 2, 2, 2, 2, 2, 2, 2, 2, 2, 2, 2, 2, 2, 2, 2, 2, 2, 2, 2, 2, 2, 2])
_uv = me_cube_002.uv_layers.new(name='UVMap')
_uv.uv.foreach_set('vector', [0.5417, 0.9375, 0.625, 0.9375, 0.625, 1.0, 0.5417, 1.0, 0.375, 0.6667, 0.375, 0.75, 0.375, 0.75, 0.375, 0.6667, 0.8125, 0.6667, 0.875, 0.6667, 0.875, 0.75, 0.8125, 0.75, 0.6875, 0.6667, 0.75, 0.6667, 0.75, 0.75, 0.6875, 0.75, 0.75, 0.6667, 0.8125, 0.6667, 0.8125, 0.75, 0.75, 0.75, 0.1875, 0.6667, 0.25, 0.6667, 0.25, 0.75, 0.1875, 0.75, 0.25, 0.6667, 0.3125, 0.6667, 0.3125, 0.75, 0.25, 0.75, 0.5417, 0.75, 0.625, 0.75, 0.625, 0.8125, 0.5417, 0.8125, 0.5417, 0.8125, 0.625, 0.8125, 0.625, 0.875, 0.5417, 0.875, 0.5417, 0.875, 0.625, 0.875, 0.625, 0.9375, 0.5417, 0.9375, 0.125, 0.6667, 0.1875, 0.6667, 0.1875, 0.75, 0.125, 0.75, 0.375, 0.9375, 0.375, 1.0, 0.375, 1.0, 0.375, 0.9375, 0.1875, 0.6667, 0.1875, 0.75, 0.1875, 0.75, 0.1875, 0.6667, 0.3125, 0.6667, 0.375, 0.6667, 0.375, 0.75, 0.3125, 0.75, 0.375, 0.75, 0.375, 0.8125, 0.375, 0.8125, 0.375, 0.75, 0.375, 0.875, 0.4583, 0.875, 0.4583, 0.9375, 0.375, 0.9375, 0.4583, 0.875, 0.5417, 0.875, 0.5417, 0.9375, 0.4583, 0.9375, 0.375, 0.8125, 0.4583, 0.8125, 0.4583, 0.875, 0.375, 0.875, 0.4583, 0.8125, 0.5417, 0.8125, 0.5417, 0.875, 0.4583, 0.875, 0.375, 0.75, 0.4583, 0.75, 0.4583, 0.8125, 0.375, 0.8125, 0.4583, 0.75, 0.5417, 0.75, 0.5417, 0.8125, 0.4583, 0.8125, 0.375, 0.9375, 0.4583, 0.9375, 0.4583, 1.0, 0.375, 1.0, 0.4583, 0.9375, 0.5417, 0.9375, 0.5417, 1.0, 0.4583, 1.0, 0.375, 0.6667, 0.4583, 0.6667, 0.4583, 0.75, 0.375, 0.75, 0.4583, 0.6667, 0.4583, 0.6667, 0.4583, 0.75, 0.4583, 0.75, 0.5417, 0.75, 0.4583, 0.75, 0.4583, 0.75, 0.625, 0.8125, 0.625, 0.75, 0.625, 0.75, 0.625, 0.8125, 0.625, 0.8125, 0.625, 0.75, 0.625, 0.75, 0.625, 0.8125, 0.625, 0.75, 0.5417, 0.75, 0.4583, 0.75, 0.625, 0.75, 0.6875, 0.6667, 0.6875, 0.75, 0.6875, 0.75, 0.6875, 0.6667, 0.6875, 0.625, 0.6875, 0.6667, 0.6875, 0.6667, 0.6875, 0.625, 0.6875, 0.6667, 0.6875, 0.75, 0.6875, 0.75, 0.6875, 0.6667, 0.625, 0.75, 0.4583, 0.75, 0.4583, 0.75, 0.625, 0.75, 0.4583, 0.0, 0.5417, 0.0, 0.5417, 0.08333, 0.4583, 0.08333, 0.375, 0.0, 0.4583, 0.0, 0.4583, 0.08333, 0.375, 0.08333, 0.4583, 0.625, 0.4583, 0.625, 0.4583, 0.6667, 0.4583, 0.6667, 0.375, 0.625, 0.4583, 0.625, 0.4583, 0.6667, 0.375, 0.6667, 0.3125, 0.75, 0.3125, 0.6667, 0.3125, 0.6667, 0.3125, 0.75, 0.25, 0.625, 0.3125, 0.625, 0.3125, 0.6667, 0.25, 0.6667, 0.1875, 0.625, 0.25, 0.625, 0.25, 0.6667, 0.1875, 0.6667, 0.375, 0.0, 0.375, 0.08333, 0.375, 0.08333, 0.375, 0.0, 0.75, 0.625, 0.8125, 0.625, 0.8125, 0.6667, 0.75, 0.6667, 0.6875, 0.625, 0.75, 0.625, 0.75, 0.6667, 0.6875, 0.6667, 0.8125, 0.625, 0.875, 0.625, 0.875, 0.6667, 0.8125, 0.6667, 0.5417, 0.0, 0.625, 0.0, 0.625, 0.08333, 0.5417, 0.08333, 0.1875, 0.6667, 0.25, 0.375, 0.375, 0.08333, 0.1875, 0.6667, 0.3125, 0.6667, 0.3125, 0.6667, 0.375, 0.6667, 0.375, 0.6667, 0.625, 0.75, 0.4583, 0.75, 0.4583, 0.75, 0.625, 0.75, 0.625, 0.625, 0.625, 0.6667, 0.625, 0.6667, 0.625, 0.625, 0.4583, 0.75, 0.4583, 0.6667, 0.4583, 0.6667, 0.4583, 0.75, 0.6875, 0.625, 0.6875, 0.6667, 0.6875, 0.6667, 0.6875, 0.625, 0.6875, 0.75, 0.6875, 0.75, 0.6875, 0.75, 0.6875, 0.75, 0.625, 0.625, 0.6875, 0.625, 0.6875, 0.6667, 0.625, 0.6667, 0.6875, 0.6667, 0.6875, 0.75, 0.6875, 0.75, 0.6875, 0.6667, 0.6875, 0.625, 0.6875, 0.6667, 0.6875, 0.6667, 0.6875, 0.625, 0.625, 0.75, 0.625, 0.75, 0.625, 0.75, 0.625, 0.75, 0.4583, 0.6667, 0.4583, 0.625, 0.4583, 0.625, 0.4583, 0.6667, 0.625, 0.625, 0.625, 0.6667, 0.625, 0.6667, 0.625, 0.625, 0.625, 0.75, 0.625, 0.6667, 0.625, 0.6667, 0.625, 0.75, 0.625, 0.6667, 0.625, 0.75, 0.625, 0.75, 0.625, 0.6667, 0.625, 0.75, 0.625, 0.75, 0.625, 0.75, 0.625, 0.75, 0.4583, 0.75, 0.4583, 0.6667, 0.4583, 0.6667, 0.4583, 0.75, 0.625, 0.657, 0.625, 0.6345, 0.625, 0.6345, 0.625, 0.657, 0.4583, 0.6667, 0.4583, 0.625, 0.4583, 0.625, 0.4583, 0.6667, 0.375, 0.6667, 0.3125, 0.6667, 0.3125, 0.625, 0.375, 0.625, 0.375, 0.08333, 0.375, 0.125, 0.1875, 0.625, 0.1875, 0.6667, 0.5417, 0.08333, 0.625, 0.08333, 0.625, 0.125, 0.5417, 0.125, 0.375, 0.08333, 0.4583, 0.08333, 0.4583, 0.125, 0.375, 0.125, 0.4583, 0.08333, 0.5417, 0.08333, 0.5417, 0.125, 0.4583, 0.125, 0.4583, 0.6667, 0.4583, 0.625, 0.4583, 0.625, 0.4583, 0.6667, 0.3125, 0.6667, 0.3125, 0.6667, 0.375, 0.6667, 0.375, 0.6667, 0.3125, 0.75, 0.3125, 0.6667, 0.3125, 0.6667, 0.3125, 0.75, 0.375, 0.75, 0.375, 0.8125, 0.375, 0.8125, 0.375, 0.75, 0.375, 0.6667, 0.375, 0.75, 0.375, 0.75, 0.375, 0.6667, 0.1875, 0.6667, 0.125, 0.6667, 0.25, 0.375, 0.1875, 0.6667, 0.375, 0.0, 0.375, 0.08333, 0.375, 0.08333, 0.375, 0.0, 0.1875, 0.6667, 0.1875, 0.75, 0.1875, 0.75, 0.1875, 0.6667, 0.375, 0.9375, 0.375, 1.0, 0.375, 1.0, 0.375, 0.9375, 0.4583, 0.75, 0.4583, 0.6667, 0.4583, 0.6667, 0.4583, 0.75, 0.625, 0.75, 0.4583, 0.75, 0.4583, 0.75, 0.625, 0.75, 0.625, 0.75, 0.4583, 0.75, 0.4583, 0.75, 0.625, 0.75, 0.4583, 0.75, 0.4583, 0.6667, 0.4583, 0.6667, 0.4583, 0.75, 0.0, 0.0, 0.0, 0.0, 0.0, 0.0, 0.0, 0.0, 0.625, 0.6667, 0.625, 0.75, 0.625, 0.75, 0.625, 0.6667, 0.4583, 0.6667, 0.625, 0.6667, 0.625, 0.75, 0.4583, 0.75, 0.4583, 0.625, 0.625, 0.625, 0.625, 0.6667, 0.4583, 0.6667, 0.4583, 0.6667, 0.4583, 0.625, 0.4583, 0.625, 0.4583, 0.6667, 0.625, 0.6667, 0.625, 0.75, 0.625, 0.75, 0.625, 0.6667, 0.625, 0.625, 0.625, 0.6667, 0.625, 0.6667, 0.625, 0.625, 0.0, 0.0, 0.0, 0.0, 0.0, 0.0, 0.0, 0.0, 0.625, 0.6345, 0.625, 0.657, 0.625, 0.6667, 0.625, 0.625, 0.625, 0.6502, 0.625, 0.6412, 0.625, 0.625, 0.625, 0.6667, 0.625, 0.657, 0.625, 0.6502, 0.625, 0.6667, 0.625, 0.6667, 0.625, 0.6412, 0.625, 0.6345, 0.625, 0.625, 0.625, 0.625, 0.625, 0.657, 0.625, 0.6345, 0.625, 0.6412, 0.625, 0.6502, 0.625, 0.6412, 0.625, 0.6502, 0.625, 0.6502, 0.625, 0.6412, 0.625, 0.6345, 0.625, 0.6412, 0.625, 0.6412, 0.625, 0.6345, 0.625, 0.6502, 0.625, 0.657, 0.625, 0.657, 0.625, 0.6502, 0.625, 0.6667, 0.6875, 0.6667, 0.6875, 0.6667, 0.625, 0.6667, 0.6875, 0.75, 0.6875, 0.75, 0.6875, 0.75, 0.6875, 0.75, 0.625, 0.6667, 0.6875, 0.6667, 0.6875, 0.6667, 0.625, 0.6667, 0.625, 0.8125, 0.625, 0.75, 0.625, 0.75, 0.625, 0.8125, 0.6875, 0.6667, 0.6875, 0.75, 0.6875, 0.75, 0.6875, 0.6667, 0.625, 0.75, 0.625, 0.6667, 0.625, 0.6667, 0.625, 0.75, 0.625, 0.6667, 0.6875, 0.6667, 0.6875, 0.75, 0.625, 0.75, 0.625, 0.8125, 0.625, 0.75, 0.625, 0.75, 0.625, 0.8125, 0.625, 0.75, 0.625, 0.75, 0.625, 0.75, 0.625, 0.75, 0.6875, 0.6667, 0.6875, 0.75, 0.6875, 0.75, 0.6875, 0.6667, 0.625, 0.75, 0.625, 0.6667, 0.625, 0.6667, 0.625, 0.75, 0.625, 0.8125, 0.625, 0.75, 0.625, 0.75, 0.625, 0.8125, 0.625, 0.7635, 0.625, 0.7635, 0.625, 0.7635, 0.625, 0.7635, 0.6875, 0.75, 0.6875, 0.75, 0.6875, 0.75, 0.6875, 0.75, 0.6748, 0.75, 0.6748, 0.75, 0.6748, 0.75, 0.6748, 0.75, 0.625, 0.75, 0.625, 0.75, 0.625, 0.75, 0.625, 0.75, 0.625, 0.75, 0.625, 0.75, 0.625, 0.75, 0.625, 0.75, 0.625, 0.75, 0.625, 0.75, 0.625, 0.75, 0.625, 0.75, 0.625, 0.75, 0.625, 0.75, 0.625, 0.75, 0.625, 0.75, 0.625, 0.75, 0.625, 0.75, 0.625, 0.75, 0.625, 0.75, 0.625, 0.75, 0.625, 0.75, 0.625, 0.75, 0.625, 0.75, 0.625, 0.75, 0.625, 0.75, 0.625, 0.75, 0.625, 0.75, 0.625, 0.75, 0.625, 0.75, 0.625, 0.75, 0.625, 0.75, 0.625, 0.75, 0.625, 0.75, 0.625, 0.75, 0.625, 0.75, 0.625, 0.7635, 0.625, 0.799, 0.625, 0.8125, 0.625, 0.75, 0.625, 0.799, 0.625, 0.7635, 0.625, 0.75, 0.625, 0.8125, 0.625, 0.799, 0.625, 0.799, 0.625, 0.8125, 0.625, 0.8125, 0.625, 0.7635, 0.625, 0.7635, 0.625, 0.75, 0.625, 0.75, 0.625, 0.799, 0.625, 0.7635, 0.625, 0.7635, 0.625, 0.799, 0.625, 0.7635, 0.625, 0.799, 0.625, 0.799, 0.625, 0.7635, 0.625, 0.799, 0.625, 0.799, 0.625, 0.799, 0.625, 0.799, 0.625, 0.799, 0.625, 0.7635, 0.625, 0.7635, 0.625, 0.799, 0.6875, 0.75, 0.6875, 0.75, 0.6875, 0.75, 0.6875, 0.75, 0.6875, 0.75, 0.6875, 0.75, 0.6875, 0.75, 0.6875, 0.75, 0.6875, 0.75, 0.6875, 0.75, 0.6875, 0.75, 0.6875, 0.75, 0.6875, 0.75, 0.6875, 0.75, 0.6875, 0.75, 0.6875, 0.75, 0.6875, 0.75, 0.6875, 0.75, 0.6875, 0.75, 0.6875, 0.75, 0.6875, 0.75, 0.6875, 0.75, 0.6875, 0.75, 0.6875, 0.75, 0.6875, 0.75, 0.6875, 0.75, 0.6875, 0.75, 0.6875, 0.75, 0.6875, 0.75, 0.6875, 0.75, 0.6875, 0.75, 0.6875, 0.75, 0.6748, 0.75, 0.6377, 0.75, 0.625, 0.75, 0.6875, 0.75, 0.6377, 0.75, 0.6748, 0.75, 0.6875, 0.75, 0.625, 0.75, 0.6748, 0.75, 0.6748, 0.75, 0.6875, 0.75, 0.6875, 0.75, 0.6377, 0.75, 0.6377, 0.75, 0.625, 0.75, 0.625, 0.75, 0.6377, 0.75, 0.6377, 0.75, 0.6377, 0.75, 0.6377, 0.75, 0.6377, 0.75, 0.6748, 0.75, 0.6748, 0.75, 0.6377, 0.75, 0.6377, 0.75, 0.6377, 0.75, 0.6377, 0.75, 0.6377, 0.75, 0.6748, 0.75, 0.6377, 0.75, 0.6377, 0.75, 0.6748, 0.75, 0.6377, 0.75, 0.6748, 0.75, 0.6748, 0.75, 0.6377, 0.75, 0.6748, 0.75, 0.6748, 0.75, 0.6748, 0.75, 0.6748, 0.75, 0.6748, 0.75, 0.6748, 0.75, 0.6748, 0.75, 0.6748, 0.75, 0.6377, 0.75, 0.6748, 0.75, 0.6748, 0.75, 0.6377, 0.75, 0.6748, 0.75, 0.6377, 0.75, 0.6377, 0.75, 0.6748, 0.75, 0.6748, 0.75, 0.6377, 0.75, 0.6377, 0.75, 0.6748, 0.75, 0.6377, 0.75, 0.6377, 0.75, 0.6377, 0.75, 0.6377, 0.75, 0.6377, 0.75, 0.6748, 0.75, 0.6748, 0.75, 0.6377, 0.75, 0.6748, 0.75, 0.6748, 0.75, 0.6748, 0.75, 0.6748, 0.75, 0.6748, 0.75, 0.6748, 0.75, 0.6748, 0.75, 0.6748, 0.75, 0.6748, 0.75, 0.6748, 0.75, 0.6748, 0.75, 0.6748, 0.75, 0.6748, 0.75, 0.6748, 0.75, 0.6748, 0.75, 0.6748, 0.75])
me_cube_002.materials.append(mat_material_001)
me_cube_002.materials.append(mat_material_002)
me_cube_002.materials.append(mat_material_003)
me_cube_002.update()
me_cube_003 = bpy.data.meshes.new('Cube.003')
me_cube_003.from_pydata([(0.3065, -0.29, 0.1567), (-0.06679, -0.29, 1.098), (0.3065, -0.09358, 0.1567), (-0.06679, 0.0, 1.098), (0.4541, -0.29, 0.1567), (0.2049, -0.29, 1.098), (0.4541, -0.09358, 0.1567), (0.2049, 0.0, 1.098), (-0.06679, -0.29, 0.6759), (-0.06679, 0.0, 0.6759), (0.2049, 0.0, 0.6759), (0.2049, -0.29, 0.6759), (0.3065, -0.0705, 0.4994), (0.4541, -0.0705, 0.4994), (0.4541, -0.29, 0.4994), (0.3065, -0.29, 0.4994), (0.3065, -0.1918, 0.1567), (-0.06679, -0.1275, 1.098), (0.4541, -0.1918, 0.1567), (0.2049, -0.1275, 1.098), (0.2049, -0.1275, 0.6759), (-0.06679, -0.1275, 0.6759), (0.3065, -0.1803, 0.4994), (0.4541, -0.1803, 0.4994), (-0.06679, -0.29, 1.213), (-0.06679, 0.0, 1.213), (0.2049, -0.29, 1.213), (0.2049, 0.0, 1.213), (-0.06679, -0.1275, 1.213), (0.2049, -0.1275, 1.213), (-0.04616, -0.09296, 1.213), (-0.04616, 0.0, 1.213), (0.1843, 0.0, 1.213), (0.1843, -0.09296, 1.213), (-0.04616, -0.09296, 1.31), (-0.04616, 0.0, 1.31), (0.1843, 0.0, 1.31), (0.1843, -0.09296, 1.31), (0.3065, -0.08204, 0.3281), (0.4541, -0.08204, 0.3281), (0.4541, -0.29, 0.3281), (0.3065, -0.29, 0.3281), (0.4541, -0.186, 0.3281), (0.3065, -0.186, 0.3281), (0.3065, -0.29, 0.354), (0.3065, -0.08029, 0.354), (0.4541, -0.08029, 0.354), (0.4541, -0.29, 0.354), (0.4541, -0.1852, 0.354), (0.3065, -0.1852, 0.354), (-0.06679, -0.29, 0.7076), (-0.06679, 0.0, 0.7076), (0.2049, 0.0, 0.7076), (0.2049, -0.29, 0.7076), (0.2049, -0.1275, 0.7076), (-0.06679, -0.1275, 0.7076), (-0.06332, -0.29, 0.5389), (-0.06332, -0.01776, 0.5389), (0.3467, -0.05274, 0.5588), (0.3467, -0.29, 0.5588), (-0.06332, -0.1539, 0.5389), (0.3467, -0.1539, 0.5588), (0.2704, -0.04413, 0.5191), (0.408, -0.04413, 0.5354), (0.408, -0.29, 0.5354), (0.2704, -0.1671, 0.5191), (0.408, -0.1671, 0.5354), (0.2704, -0.29, 0.5191), (0.2873, -0.612, 1.189), (0.02128, -0.6454, 1.166), (0.2618, -0.5772, 1.296), (-0.004208, -0.6106, 1.273), (0.3884, -0.9654, 1.335), (0.1263, -1.018, 1.332), (0.3651, -0.9094, 1.433), (0.1031, -0.9619, 1.43), (0.3134, -0.7433, 1.364), (0.3378, -0.7887, 1.262), (0.07381, -0.8317, 1.249), (0.04942, -0.7862, 1.351), (0.3278, -0.7534, 1.247), (0.06333, -0.7945, 1.232), (0.03872, -0.7512, 1.336), (0.3031, -0.7101, 1.351), (-0.1383, -0.1301, 1.324), (-0.1383, 0.0, 1.324), (-0.05351, 0.0, 1.864), (-0.1306, 0.0, 1.77), (-0.1383, -0.1301, 1.522), (-0.1383, 0.0, 1.522), (-0.0479, -0.04458, 1.875), (-0.125, -0.07185, 1.781), (0.1308, -0.1149, 1.678), (0.1308, 0.0, 1.678), (-0.08852, 0.0, 1.678), (0.1806, -0.1301, 1.324), (-0.08852, -0.1149, 1.678), (0.2326, 0.0, 1.63), (-0.1904, 0.0, 1.63), (0.2326, -0.1514, 1.63), (-0.1904, -0.1514, 1.63), (0.2326, -0.1514, 1.529), (0.1868, -0.03962, 1.442), (0.1868, -0.07138, 1.442), (0.2326, 0.0, 1.529), (-0.1904, 0.0, 1.529), (0.1868, -0.03962, 1.471), (0.1868, -0.07138, 1.471), (0.1806, 0.0, 1.324), (-0.1904, -0.1514, 1.529), (0.1806, 0.0, 1.522), (0.1806, -0.1301, 1.522), (-0.1885, -0.04861, 1.821), (-0.1931, 0.0, 1.811), (-0.1296, 0.0, 1.889), (-0.1249, -0.02613, 1.898)], [], [(55, 17, 3, 51), (51, 3, 7, 52), (54, 19, 5, 53), (53, 5, 1, 50), (16, 18, 4, 0), (5, 19, 29, 26), (59, 11, 8, 56), (61, 20, 11, 59), (57, 9, 10, 58), (60, 21, 9, 57), (49, 22, 12, 45), (45, 12, 13, 46), (48, 23, 14, 47), (47, 14, 15, 44), (46, 13, 23, 48), (44, 15, 22, 49), (56, 8, 21, 60), (58, 10, 20, 61), (7, 3, 25, 27), (2, 6, 18, 16), (52, 7, 19, 54), (50, 1, 17, 55), (29, 28, 24, 26), (27, 25, 31, 32), (3, 17, 28, 25), (1, 5, 68, 69), (19, 7, 27, 29), (17, 1, 24, 28), (33, 32, 36, 37), (28, 29, 33, 30), (25, 28, 30, 31), (29, 27, 32, 33), (37, 36, 108, 95), (31, 30, 34, 35), (30, 33, 37, 34), (32, 31, 35, 36), (0, 41, 43, 16), (6, 39, 42, 18), (4, 40, 41, 0), (18, 42, 40, 4), (2, 38, 39, 6), (16, 43, 38, 2), (41, 44, 49, 43), (39, 46, 48, 42), (40, 47, 44, 41), (42, 48, 47, 40), (38, 45, 46, 39), (43, 49, 45, 38), (8, 50, 55, 21), (10, 52, 54, 20), (11, 53, 50, 8), (20, 54, 53, 11), (9, 51, 52, 10), (21, 55, 51, 9), (63, 58, 61, 66), (67, 56, 60, 65), (65, 60, 57, 62), (62, 57, 58, 63), (66, 61, 59, 64), (64, 59, 56, 67), (14, 64, 67, 15), (23, 66, 64, 14), (12, 62, 63, 13), (22, 65, 62, 12), (15, 67, 65, 22), (13, 63, 66, 23), (77, 76, 74, 72), (24, 1, 69, 71), (5, 26, 70, 68), (26, 24, 71, 70), (73, 72, 74, 75), (78, 77, 72, 73), (79, 78, 73, 75), (76, 79, 75, 74), (83, 82, 79, 76), (82, 81, 78, 79), (81, 80, 77, 78), (80, 83, 76, 77), (68, 70, 83, 80), (69, 68, 80, 81), (71, 69, 81, 82), (70, 71, 82, 83), (93, 94, 87, 86), (35, 34, 84, 85), (34, 37, 95, 84), (36, 35, 85, 108), (88, 111, 101, 109), (108, 85, 89, 110), (94, 96, 91, 87), (96, 92, 90, 91), (91, 90, 115, 112), (98, 100, 96, 94), (99, 97, 93, 92), (100, 99, 92, 96), (92, 93, 86, 90), (104, 105, 98, 97), (109, 101, 99, 100), (101, 104, 97, 99), (84, 95, 111, 88), (103, 102, 106, 107), (85, 84, 88, 89), (97, 98, 94, 93), (110, 89, 105, 104), (89, 88, 109, 105), (111, 110, 104, 101), (105, 109, 100, 98), (102, 103, 95, 108), (107, 106, 110, 111), (103, 107, 111, 95), (106, 102, 108, 110), (114, 113, 112, 115), (90, 86, 114, 115), (86, 87, 113, 114), (87, 91, 112, 113)])
me_cube_003.polygons.foreach_set('material_index', [0, 0, 0, 0, 2, 0, 0, 0, 0, 0, 0, 0, 0, 0, 0, 0, 0, 0, 0, 2, 0, 0, 0, 0, 0, 0, 0, 0, 0, 0, 0, 0, 0, 0, 0, 0, 2, 2, 2, 2, 2, 2, 1, 1, 1, 1, 1, 1, 1, 1, 1, 1, 1, 1, 0, 0, 0, 0, 0, 0, 0, 0, 0, 0, 0, 0, 2, 0, 0, 0, 2, 2, 2, 2, 1, 1, 1, 1, 0, 0, 0, 0, 0, 0, 0, 0, 3, 0, 0, 0, 1, 0, 0, 0, 0, 0, 1, 1, 3, 2, 3, 0, 0, 3, 3, 1, 3, 3, 3, 3, 1, 1, 0, 1])
_uv = me_cube_003.uv_layers.new(name='UVMap')
_uv.uv.foreach_set('vector', [0.5094, 0.125, 0.625, 0.125, 0.625, 0.25, 0.5094, 0.25, 0.5094, 0.25, 0.625, 0.25, 0.625, 0.5, 0.5094, 0.5, 0.5094, 0.625, 0.625, 0.625, 0.625, 0.75, 0.5094, 0.75, 0.5094, 0.75, 0.625, 0.75, 0.625, 1.0, 0.5094, 1.0, 0.125, 0.625, 0.375, 0.625, 0.375, 0.75, 0.125, 0.75, 0.625, 0.75, 0.625, 0.625, 0.625, 0.625, 0.625, 0.75, 0.4688, 0.75, 0.5, 0.75, 0.5, 1.0, 0.4688, 1.0, 0.4688, 0.625, 0.5, 0.625, 0.5, 0.75, 0.4688, 0.75, 0.4688, 0.25, 0.5, 0.25, 0.5, 0.5, 0.4688, 0.5, 0.4688, 0.125, 0.5, 0.125, 0.5, 0.25, 0.4688, 0.25, 0.411, 0.125, 0.4375, 0.125, 0.4375, 0.25, 0.411, 0.25, 0.411, 0.25, 0.4375, 0.25, 0.4375, 0.5, 0.411, 0.5, 0.411, 0.625, 0.4375, 0.625, 0.4375, 0.75, 0.411, 0.75, 0.411, 0.75, 0.4375, 0.75, 0.4375, 1.0, 0.411, 1.0, 0.411, 0.5, 0.4375, 0.5, 0.4375, 0.625, 0.411, 0.625, 0.411, 0.0, 0.4375, 0.0, 0.4375, 0.125, 0.411, 0.125, 0.4688, 0.0, 0.5, 0.0, 0.5, 0.125, 0.4688, 0.125, 0.4688, 0.5, 0.5, 0.5, 0.5, 0.625, 0.4688, 0.625, 0.625, 0.5, 0.625, 0.25, 0.625, 0.25, 0.625, 0.5, 0.125, 0.5, 0.375, 0.5, 0.375, 0.625, 0.125, 0.625, 0.5094, 0.5, 0.625, 0.5, 0.625, 0.625, 0.5094, 0.625, 0.5094, 0.0, 0.625, 0.0, 0.625, 0.125, 0.5094, 0.125, 0.625, 0.625, 0.875, 0.625, 0.875, 0.75, 0.625, 0.75, 0.625, 0.5, 0.625, 0.25, 0.625, 0.25, 0.625, 0.5, 0.625, 0.25, 0.625, 0.125, 0.625, 0.125, 0.625, 0.25, 0.625, 1.0, 0.625, 0.75, 0.625, 0.75, 0.625, 1.0, 0.625, 0.625, 0.625, 0.5, 0.625, 0.5, 0.625, 0.625, 0.625, 0.125, 0.625, 0.0, 0.625, 0.0, 0.625, 0.125, 0.625, 0.625, 0.625, 0.5, 0.625, 0.5, 0.625, 0.625, 0.875, 0.625, 0.625, 0.625, 0.625, 0.625, 0.875, 0.625, 0.625, 0.25, 0.625, 0.125, 0.625, 0.125, 0.625, 0.25, 0.625, 0.625, 0.625, 0.5, 0.625, 0.5, 0.625, 0.625, 0.625, 0.625, 0.625, 0.5, 0.625, 0.5, 0.625, 0.625, 0.625, 0.25, 0.625, 0.125, 0.625, 0.125, 0.625, 0.25, 0.875, 0.625, 0.625, 0.625, 0.625, 0.625, 0.875, 0.625, 0.625, 0.5, 0.625, 0.25, 0.625, 0.25, 0.625, 0.5, 0.375, 0.0, 0.4062, 0.0, 0.4062, 0.125, 0.375, 0.125, 0.375, 0.5, 0.4062, 0.5, 0.4062, 0.625, 0.375, 0.625, 0.375, 0.75, 0.4062, 0.75, 0.4062, 1.0, 0.375, 1.0, 0.375, 0.625, 0.4062, 0.625, 0.4062, 0.75, 0.375, 0.75, 0.375, 0.25, 0.4062, 0.25, 0.4062, 0.5, 0.375, 0.5, 0.375, 0.125, 0.4062, 0.125, 0.4062, 0.25, 0.375, 0.25, 0.4062, 0.0, 0.411, 0.0, 0.411, 0.125, 0.4062, 0.125, 0.4062, 0.5, 0.411, 0.5, 0.411, 0.625, 0.4062, 0.625, 0.4062, 0.75, 0.411, 0.75, 0.411, 1.0, 0.4062, 1.0, 0.4062, 0.625, 0.411, 0.625, 0.411, 0.75, 0.4062, 0.75, 0.4062, 0.25, 0.411, 0.25, 0.411, 0.5, 0.4062, 0.5, 0.4062, 0.125, 0.411, 0.125, 0.411, 0.25, 0.4062, 0.25, 0.5, 0.0, 0.5094, 0.0, 0.5094, 0.125, 0.5, 0.125, 0.5, 0.5, 0.5094, 0.5, 0.5094, 0.625, 0.5, 0.625, 0.5, 0.75, 0.5094, 0.75, 0.5094, 1.0, 0.5, 1.0, 0.5, 0.625, 0.5094, 0.625, 0.5094, 0.75, 0.5, 0.75, 0.5, 0.25, 0.5094, 0.25, 0.5094, 0.5, 0.5, 0.5, 0.5, 0.125, 0.5094, 0.125, 0.5094, 0.25, 0.5, 0.25, 0.4531, 0.5, 0.4688, 0.5, 0.4688, 0.625, 0.4531, 0.625, 0.4531, 0.0, 0.4688, 0.0, 0.4688, 0.125, 0.4531, 0.125, 0.4531, 0.125, 0.4688, 0.125, 0.4688, 0.25, 0.4531, 0.25, 0.4531, 0.25, 0.4688, 0.25, 0.4688, 0.5, 0.4531, 0.5, 0.4531, 0.625, 0.4688, 0.625, 0.4688, 0.75, 0.4531, 0.75, 0.4531, 0.75, 0.4688, 0.75, 0.4688, 1.0, 0.4531, 1.0, 0.4375, 0.75, 0.4531, 0.75, 0.4531, 1.0, 0.4375, 1.0, 0.4375, 0.625, 0.4531, 0.625, 0.4531, 0.75, 0.4375, 0.75, 0.4375, 0.25, 0.4531, 0.25, 0.4531, 0.5, 0.4375, 0.5, 0.4375, 0.125, 0.4531, 0.125, 0.4531, 0.25, 0.4375, 0.25, 0.4375, 0.0, 0.4531, 0.0, 0.4531, 0.125, 0.4375, 0.125, 0.4375, 0.5, 0.4531, 0.5, 0.4531, 0.625, 0.4375, 0.625, 0.625, 0.75, 0.625, 0.75, 0.625, 0.75, 0.625, 0.75, 0.625, 0.0, 0.625, 0.0, 0.625, 0.0, 0.625, 0.0, 0.625, 0.75, 0.625, 0.75, 0.625, 0.75, 0.625, 0.75, 0.625, 0.75, 0.875, 0.75, 0.875, 0.75, 0.625, 0.75, 0.625, 1.0, 0.625, 0.75, 0.625, 0.75, 0.625, 1.0, 0.625, 1.0, 0.625, 0.75, 0.625, 0.75, 0.625, 1.0, 0.625, 0.0, 0.625, 0.0, 0.625, 0.0, 0.625, 0.0, 0.625, 0.75, 0.875, 0.75, 0.875, 0.75, 0.625, 0.75, 0.625, 0.75, 0.875, 0.75, 0.875, 0.75, 0.625, 0.75, 0.625, 0.0, 0.625, 0.0, 0.625, 0.0, 0.625, 0.0, 0.625, 1.0, 0.625, 0.75, 0.625, 0.75, 0.625, 1.0, 0.625, 0.75, 0.625, 0.75, 0.625, 0.75, 0.625, 0.75, 0.625, 0.75, 0.625, 0.75, 0.625, 0.75, 0.625, 0.75, 0.625, 1.0, 0.625, 0.75, 0.625, 0.75, 0.625, 1.0, 0.625, 0.0, 0.625, 0.0, 0.625, 0.0, 0.625, 0.0, 0.625, 0.75, 0.875, 0.75, 0.875, 0.75, 0.625, 0.75, 0.625, 0.5, 0.625, 0.25, 0.625, 0.25, 0.625, 0.5, 0.625, 0.25, 0.625, 0.125, 0.625, 0.125, 0.625, 0.25, 0.875, 0.625, 0.625, 0.625, 0.625, 0.625, 0.875, 0.625, 0.625, 0.5, 0.625, 0.25, 0.625, 0.25, 0.625, 0.5, 0.875, 0.625, 0.625, 0.625, 0.625, 0.625, 0.875, 0.625, 0.625, 0.5, 0.625, 0.25, 0.625, 0.25, 0.625, 0.5, 0.625, 0.25, 0.625, 0.125, 0.625, 0.125, 0.625, 0.25, 0.875, 0.625, 0.625, 0.625, 0.625, 0.625, 0.875, 0.625, 0.875, 0.625, 0.625, 0.625, 0.625, 0.625, 0.875, 0.625, 0.625, 0.25, 0.625, 0.125, 0.625, 0.125, 0.625, 0.25, 0.625, 0.625, 0.625, 0.5, 0.625, 0.5, 0.625, 0.625, 0.875, 0.625, 0.625, 0.625, 0.625, 0.625, 0.875, 0.625, 0.625, 0.625, 0.625, 0.5, 0.625, 0.5, 0.625, 0.625, 0.625, 0.5, 0.625, 0.25, 0.625, 0.25, 0.625, 0.5, 0.875, 0.625, 0.625, 0.625, 0.625, 0.625, 0.875, 0.625, 0.625, 0.625, 0.625, 0.5, 0.625, 0.5, 0.625, 0.625, 0.875, 0.625, 0.625, 0.625, 0.625, 0.625, 0.875, 0.625, 0.625, 0.5778, 0.625, 0.5472, 0.625, 0.5472, 0.625, 0.5778, 0.625, 0.25, 0.625, 0.125, 0.625, 0.125, 0.625, 0.25, 0.625, 0.5, 0.625, 0.25, 0.625, 0.25, 0.625, 0.5, 0.625, 0.5, 0.625, 0.25, 0.625, 0.25, 0.625, 0.5, 0.625, 0.25, 0.625, 0.125, 0.625, 0.125, 0.625, 0.25, 0.625, 0.625, 0.625, 0.5, 0.625, 0.5, 0.625, 0.625, 0.625, 0.25, 0.625, 0.125, 0.625, 0.125, 0.625, 0.25, 0.625, 0.5472, 0.625, 0.5778, 0.625, 0.625, 0.625, 0.5, 0.625, 0.5778, 0.625, 0.5472, 0.625, 0.5, 0.625, 0.625, 0.625, 0.5778, 0.625, 0.5778, 0.625, 0.625, 0.625, 0.625, 0.625, 0.5472, 0.625, 0.5472, 0.625, 0.5, 0.625, 0.5, 0.625, 0.5, 0.875, 0.5, 0.875, 0.625, 0.625, 0.625, 0.625, 0.625, 0.625, 0.5, 0.625, 0.5, 0.625, 0.625, 0.625, 0.5, 0.625, 0.25, 0.625, 0.25, 0.625, 0.5, 0.625, 0.25, 0.625, 0.125, 0.625, 0.125, 0.625, 0.25])
me_cube_003.materials.append(mat_material_006)
me_cube_003.materials.append(mat_material_007)
me_cube_003.materials.append(mat_material_008)
me_cube_003.materials.append(mat_material_012)
me_cube_003.update()
me_cube_004 = bpy.data.meshes.new('Cube.004')
me_cube_004.from_pydata([(-0.1407, -0.07009, 0.05), (-0.1407, -0.07009, 0.1578), (-0.1407, 0.06681, 0.05), (-0.1407, 0.06681, 0.1578), (0.1407, -0.07009, 0.05), (0.1407, -0.07009, 0.1578), (0.1407, 0.06681, 0.05), (0.1407, 0.06681, 0.1578), (6.503e-08, 0.05, -0.5247), (6.503e-08, 0.05, 0.05), (0.009755, 0.04904, -0.5247), (0.009755, 0.04904, 0.05), (0.01913, 0.04619, -0.5247), (0.01913, 0.04619, 0.05), (0.02778, 0.04157, -0.5247), (0.02778, 0.04157, 0.05), (0.03536, 0.03536, -0.5247), (0.03536, 0.03536, 0.05), (0.04157, 0.02778, -0.5247), (0.04157, 0.02778, 0.05), (0.04619, 0.01913, -0.5247), (0.04619, 0.01913, 0.05), (0.04904, 0.009755, -0.5247), (0.04904, 0.009755, 0.05), (0.05, -1.811e-08, -0.5247), (0.05, -1.811e-08, 0.05), (0.04904, -0.009755, -0.5247), (0.04904, -0.009755, 0.05), (0.04619, -0.01913, -0.5247), (0.04619, -0.01913, 0.05), (0.04157, -0.02778, -0.5247), (0.04157, -0.02778, 0.05), (0.03536, -0.03536, -0.5247), (0.03536, -0.03536, 0.05), (0.02778, -0.04157, -0.5247), (0.02778, -0.04157, 0.05), (0.01913, -0.04619, -0.5247), (0.01913, -0.04619, 0.05), (0.009755, -0.04904, -0.5247), (0.009755, -0.04904, 0.05), (6.066e-08, -0.05, -0.5247), (6.066e-08, -0.05, 0.05), (-0.009754, -0.04904, -0.5247), (-0.009754, -0.04904, 0.05), (-0.01913, -0.04619, -0.5247), (-0.01913, -0.04619, 0.05), (-0.02778, -0.04157, -0.5247), (-0.02778, -0.04157, 0.05), (-0.03536, -0.03536, -0.5247), (-0.03536, -0.03536, 0.05), (-0.04157, -0.02778, -0.5247), (-0.04157, -0.02778, 0.05), (-0.04619, -0.01913, -0.5247), (-0.04619, -0.01913, 0.05), (-0.04904, -0.009755, -0.5247), (-0.04904, -0.009755, 0.05), (-0.05, -1.533e-08, -0.5247), (-0.05, -1.533e-08, 0.05), (-0.04904, 0.009755, -0.5247), (-0.04904, 0.009755, 0.05), (-0.04619, 0.01913, -0.5247), (-0.04619, 0.01913, 0.05), (-0.04157, 0.02778, -0.5247), (-0.04157, 0.02778, 0.05), (-0.03536, 0.03536, -0.5247), (-0.03536, 0.03536, 0.05), (-0.02778, 0.04157, -0.5247), (-0.02778, 0.04157, 0.05), (-0.01913, 0.04619, -0.5247), (-0.01913, 0.04619, 0.05), (-0.009754, 0.04904, -0.5247), (-0.009754, 0.04904, 0.05)], [], [(0, 1, 3, 2), (2, 3, 7, 6), (6, 7, 5, 4), (4, 5, 1, 0), (2, 6, 4, 0), (7, 3, 1, 5), (8, 9, 11, 10), (10, 11, 13, 12), (12, 13, 15, 14), (14, 15, 17, 16), (16, 17, 19, 18), (18, 19, 21, 20), (20, 21, 23, 22), (22, 23, 25, 24), (24, 25, 27, 26), (26, 27, 29, 28), (28, 29, 31, 30), (30, 31, 33, 32), (32, 33, 35, 34), (34, 35, 37, 36), (36, 37, 39, 38), (38, 39, 41, 40), (40, 41, 43, 42), (42, 43, 45, 44), (44, 45, 47, 46), (46, 47, 49, 48), (48, 49, 51, 50), (50, 51, 53, 52), (52, 53, 55, 54), (54, 55, 57, 56), (56, 57, 59, 58), (58, 59, 61, 60), (60, 61, 63, 62), (62, 63, 65, 64), (64, 65, 67, 66), (66, 67, 69, 68), (11, 9, 71, 69, 67, 65, 63, 61, 59, 57, 55, 53, 51, 49, 47, 45, 43, 41, 39, 37, 35, 33, 31, 29, 27, 25, 23, 21, 19, 17, 15, 13), (68, 69, 71, 70), (70, 71, 9, 8), (8, 10, 12, 14, 16, 18, 20, 22, 24, 26, 28, 30, 32, 34, 36, 38, 40, 42, 44, 46, 48, 50, 52, 54, 56, 58, 60, 62, 64, 66, 68, 70)])
me_cube_004.polygons.foreach_set('material_index', [1, 1, 1, 1, 1, 1, 0, 0, 0, 0, 0, 0, 0, 0, 0, 0, 0, 0, 0, 0, 0, 0, 0, 0, 0, 0, 0, 0, 0, 0, 0, 0, 0, 0, 0, 0, 0, 0, 0, 0])
_uv = me_cube_004.uv_layers.new(name='UVMap')
_uv.uv.foreach_set('vector', [0.375, 0.0, 0.625, 0.0, 0.625, 0.25, 0.375, 0.25, 0.375, 0.25, 0.625, 0.25, 0.625, 0.5, 0.375, 0.5, 0.375, 0.5, 0.625, 0.5, 0.625, 0.75, 0.375, 0.75, 0.375, 0.75, 0.625, 0.75, 0.625, 1.0, 0.375, 1.0, 0.125, 0.5, 0.375, 0.5, 0.375, 0.75, 0.125, 0.75, 0.625, 0.5, 0.875, 0.5, 0.875, 0.75, 0.625, 0.75, 1.0, 0.5, 1.0, 1.0, 0.9688, 1.0, 0.9688, 0.5, 0.9688, 0.5, 0.9688, 1.0, 0.9375, 1.0, 0.9375, 0.5, 0.9375, 0.5, 0.9375, 1.0, 0.9062, 1.0, 0.9062, 0.5, 0.9062, 0.5, 0.9062, 1.0, 0.875, 1.0, 0.875, 0.5, 0.875, 0.5, 0.875, 1.0, 0.8438, 1.0, 0.8438, 0.5, 0.8438, 0.5, 0.8438, 1.0, 0.8125, 1.0, 0.8125, 0.5, 0.8125, 0.5, 0.8125, 1.0, 0.7812, 1.0, 0.7812, 0.5, 0.7812, 0.5, 0.7812, 1.0, 0.75, 1.0, 0.75, 0.5, 0.75, 0.5, 0.75, 1.0, 0.7188, 1.0, 0.7188, 0.5, 0.7188, 0.5, 0.7188, 1.0, 0.6875, 1.0, 0.6875, 0.5, 0.6875, 0.5, 0.6875, 1.0, 0.6562, 1.0, 0.6562, 0.5, 0.6562, 0.5, 0.6562, 1.0, 0.625, 1.0, 0.625, 0.5, 0.625, 0.5, 0.625, 1.0, 0.5938, 1.0, 0.5938, 0.5, 0.5938, 0.5, 0.5938, 1.0, 0.5625, 1.0, 0.5625, 0.5, 0.5625, 0.5, 0.5625, 1.0, 0.5312, 1.0, 0.5312, 0.5, 0.5312, 0.5, 0.5312, 1.0, 0.5, 1.0, 0.5, 0.5, 0.5, 0.5, 0.5, 1.0, 0.4688, 1.0, 0.4688, 0.5, 0.4688, 0.5, 0.4688, 1.0, 0.4375, 1.0, 0.4375, 0.5, 0.4375, 0.5, 0.4375, 1.0, 0.4062, 1.0, 0.4062, 0.5, 0.4062, 0.5, 0.4062, 1.0, 0.375, 1.0, 0.375, 0.5, 0.375, 0.5, 0.375, 1.0, 0.3438, 1.0, 0.3438, 0.5, 0.3438, 0.5, 0.3438, 1.0, 0.3125, 1.0, 0.3125, 0.5, 0.3125, 0.5, 0.3125, 1.0, 0.2812, 1.0, 0.2812, 0.5, 0.2812, 0.5, 0.2812, 1.0, 0.25, 1.0, 0.25, 0.5, 0.25, 0.5, 0.25, 1.0, 0.2188, 1.0, 0.2188, 0.5, 0.2188, 0.5, 0.2188, 1.0, 0.1875, 1.0, 0.1875, 0.5, 0.1875, 0.5, 0.1875, 1.0, 0.1562, 1.0, 0.1562, 0.5, 0.1562, 0.5, 0.1562, 1.0, 0.125, 1.0, 0.125, 0.5, 0.125, 0.5, 0.125, 1.0, 0.09375, 1.0, 0.09375, 0.5, 0.09375, 0.5, 0.09375, 1.0, 0.0625, 1.0, 0.0625, 0.5, 0.2968, 0.4854, 0.25, 0.49, 0.2032, 0.4854, 0.1582, 0.4717, 0.1167, 0.4496, 0.08029, 0.4197, 0.05045, 0.3833, 0.02827, 0.3418, 0.01461, 0.2968, 0.01, 0.25, 0.01461, 0.2032, 0.02827, 0.1582, 0.05045, 0.1167, 0.08029, 0.08029, 0.1167, 0.05045, 0.1582, 0.02827, 0.2032, 0.01461, 0.25, 0.01, 0.2968, 0.01461, 0.3418, 0.02827, 0.3833, 0.05045, 0.4197, 0.08029, 0.4496, 0.1167, 0.4717, 0.1582, 0.4854, 0.2032, 0.49, 0.25, 0.4854, 0.2968, 0.4717, 0.3418, 0.4496, 0.3833, 0.4197, 0.4197, 0.3833, 0.4496, 0.3418, 0.4717, 0.0625, 0.5, 0.0625, 1.0, 0.03125, 1.0, 0.03125, 0.5, 0.03125, 0.5, 0.03125, 1.0, 0.0, 1.0, 0.0, 0.5, 0.75, 0.49, 0.7968, 0.4854, 0.8418, 0.4717, 0.8833, 0.4496, 0.9197, 0.4197, 0.9496, 0.3833, 0.9717, 0.3418, 0.9854, 0.2968, 0.99, 0.25, 0.9854, 0.2032, 0.9717, 0.1582, 0.9496, 0.1167, 0.9197, 0.08029, 0.8833, 0.05045, 0.8418, 0.02827, 0.7968, 0.01461, 0.75, 0.01, 0.7032, 0.01461, 0.6582, 0.02827, 0.6167, 0.05045, 0.5803, 0.08029, 0.5504, 0.1167, 0.5283, 0.1582, 0.5146, 0.2032, 0.51, 0.25, 0.5146, 0.2968, 0.5283, 0.3418, 0.5504, 0.3833, 0.5803, 0.4197, 0.6167, 0.4496, 0.6582, 0.4717, 0.7032, 0.4854])
me_cube_004.materials.append(mat_material_009)
me_cube_004.materials.append(mat_material_010)
me_cube_004.update()
me_cube_005 = bpy.data.meshes.new('Cube.005')
me_cube_005.from_pydata([(-0.05, -0.01758, 0.05286), (-0.05, 0.01758, 0.05286), (0.05, -0.01758, 0.05286), (0.05, 0.01758, 0.05286), (-0.05, -0.01758, 0.1311), (-0.05, 0.01758, 0.1311), (0.05, -0.01758, 0.1311), (0.05, 0.01758, 0.1311), (-0.1397, -0.01758, 0.08823), (-0.1397, 0.01758, 0.08823), (-0.09575, -0.01758, 0.1529), (-0.09575, 0.01758, 0.1529), (-0.2071, -0.01758, 0.165), (-0.2071, 0.01758, 0.165), (-0.1368, -0.01758, 0.1994), (-0.1368, 0.01758, 0.1994), (-0.2389, -0.01758, 0.2672), (-0.2389, 0.01758, 0.2672), (-0.1608, -0.01758, 0.2706), (-0.1608, 0.01758, 0.2706), (-0.228, -0.01758, 0.3611), (-0.228, 0.01758, 0.3611), (-0.1596, -0.01758, 0.3232), (-0.1596, 0.01758, 0.3232), (-0.1888, -0.01758, 0.4288), (-0.1888, 0.01758, 0.4288), (-0.133, -0.01758, 0.3739), (-0.133, 0.01758, 0.3739), (-0.131, -0.01758, 0.4824), (-0.131, 0.01758, 0.4824), (-0.1027, -0.01758, 0.4095), (-0.1027, 0.01758, 0.4095), (-0.05133, -0.01758, 0.4989), (-0.05133, 0.01758, 0.4989), (-0.05074, -0.01758, 0.4207), (-0.05074, 0.01758, 0.4207), (0.02785, -0.01758, 0.4972), (0.02785, 0.01758, 0.4972), (0.001663, -0.01758, 0.4235), (0.001663, 0.01758, 0.4235), (0.09443, -0.01758, 0.4735), (0.09443, 0.01758, 0.4735), (0.06825, -0.01758, 0.3998), (0.06825, 0.01758, 0.3998), (0.1536, -0.01758, 0.4341), (0.1536, 0.01758, 0.4341), (0.1065, -0.01758, 0.3716), (0.1065, 0.01758, 0.3716), (0.1793, -0.01758, 0.3623), (0.1793, 0.01758, 0.3623), (0.1415, -0.01758, 0.3397), (0.1415, 0.01758, 0.3397), (0.1833, -0.01758, 0.3178), (0.1833, 0.01758, 0.3178), (0.1833, -0.01758, 0.3178), (0.1833, 0.01758, 0.3178), (-0.05, -0.05, -0.194), (-0.05, -0.05, 0.05286), (-0.05, 0.05, -0.194), (-0.05, 0.05, 0.05286), (0.05, -0.05, -0.194), (0.05, -0.05, 0.05286), (0.05, 0.05, -0.194), (0.05, 0.05, 0.05286)], [], [(57, 61, 63, 59), (3, 1, 5, 7), (7, 5, 4, 6), (2, 3, 7, 6), (5, 1, 9, 11), (0, 2, 6, 4), (8, 10, 14, 12), (4, 5, 11, 10), (0, 4, 10, 8), (1, 0, 8, 9), (15, 13, 17, 19), (10, 11, 15, 14), (11, 9, 13, 15), (9, 8, 12, 13), (19, 17, 21, 23), (13, 12, 16, 17), (12, 14, 18, 16), (14, 15, 19, 18), (20, 22, 26, 24), (17, 16, 20, 21), (16, 18, 22, 20), (18, 19, 23, 22), (27, 25, 29, 31), (22, 23, 27, 26), (23, 21, 25, 27), (21, 20, 24, 25), (29, 28, 32, 33), (25, 24, 28, 29), (24, 26, 30, 28), (26, 27, 31, 30), (32, 34, 38, 36), (28, 30, 34, 32), (30, 31, 35, 34), (31, 29, 33, 35), (39, 37, 41, 43), (34, 35, 39, 38), (35, 33, 37, 39), (33, 32, 36, 37), (40, 42, 46, 44), (37, 36, 40, 41), (36, 38, 42, 40), (38, 39, 43, 42), (46, 47, 51, 50), (42, 43, 47, 46), (43, 41, 45, 47), (41, 40, 44, 45), (51, 49, 53, 55), (47, 45, 49, 51), (45, 44, 48, 49), (44, 46, 50, 48), (53, 52, 54, 55), (49, 48, 52, 53), (48, 50, 54, 52), (50, 51, 55, 54), (56, 57, 59, 58), (58, 59, 63, 62), (62, 63, 61, 60), (60, 61, 57, 56), (58, 62, 60, 56)])
me_cube_005.polygons.foreach_set('material_index', [0, 1, 1, 1, 1, 1, 1, 1, 1, 1, 1, 1, 1, 1, 1, 1, 1, 1, 1, 1, 1, 1, 1, 1, 1, 1, 1, 1, 1, 1, 1, 1, 1, 1, 1, 1, 1, 1, 1, 1, 1, 1, 1, 1, 1, 1, 1, 1, 1, 1, 1, 1, 1, 1, 0, 0, 0, 0, 0])
_uv = me_cube_005.uv_layers.new(name='UVMap')
_uv.uv.foreach_set('vector', [0.625, 1.0, 0.625, 0.75, 0.625, 0.5, 0.625, 0.25, 0.625, 0.5, 0.625, 0.25, 0.625, 0.25, 0.625, 0.5, 0.625, 0.5, 0.875, 0.5, 0.875, 0.75, 0.625, 0.75, 0.625, 0.75, 0.625, 0.5, 0.625, 0.5, 0.625, 0.75, 0.625, 0.25, 0.625, 0.25, 0.625, 0.25, 0.625, 0.25, 0.625, 1.0, 0.625, 0.75, 0.625, 0.75, 0.625, 1.0, 0.625, 1.0, 0.625, 1.0, 0.625, 1.0, 0.625, 1.0, 0.875, 0.75, 0.875, 0.5, 0.875, 0.5, 0.875, 0.75, 0.625, 1.0, 0.625, 1.0, 0.625, 1.0, 0.625, 1.0, 0.625, 0.25, 0.625, 0.0, 0.625, 0.0, 0.625, 0.25, 0.625, 0.25, 0.625, 0.25, 0.625, 0.25, 0.625, 0.25, 0.875, 0.75, 0.875, 0.5, 0.875, 0.5, 0.875, 0.75, 0.625, 0.25, 0.625, 0.25, 0.625, 0.25, 0.625, 0.25, 0.625, 0.25, 0.625, 0.0, 0.625, 0.0, 0.625, 0.25, 0.625, 0.25, 0.625, 0.25, 0.625, 0.25, 0.625, 0.25, 0.625, 0.25, 0.625, 0.0, 0.625, 0.0, 0.625, 0.25, 0.625, 1.0, 0.625, 1.0, 0.625, 1.0, 0.625, 1.0, 0.875, 0.75, 0.875, 0.5, 0.875, 0.5, 0.875, 0.75, 0.625, 1.0, 0.625, 1.0, 0.625, 1.0, 0.625, 1.0, 0.625, 0.25, 0.625, 0.0, 0.625, 0.0, 0.625, 0.25, 0.625, 1.0, 0.625, 1.0, 0.625, 1.0, 0.625, 1.0, 0.875, 0.75, 0.875, 0.5, 0.875, 0.5, 0.875, 0.75, 0.625, 0.25, 0.625, 0.25, 0.625, 0.25, 0.625, 0.25, 0.875, 0.75, 0.875, 0.5, 0.875, 0.5, 0.875, 0.75, 0.625, 0.25, 0.625, 0.25, 0.625, 0.25, 0.625, 0.25, 0.625, 0.25, 0.625, 0.0, 0.625, 0.0, 0.625, 0.25, 0.625, 0.25, 0.625, 0.0, 0.625, 0.0, 0.625, 0.25, 0.625, 0.25, 0.625, 0.0, 0.625, 0.0, 0.625, 0.25, 0.625, 1.0, 0.625, 1.0, 0.625, 1.0, 0.625, 1.0, 0.875, 0.75, 0.875, 0.5, 0.875, 0.5, 0.875, 0.75, 0.625, 1.0, 0.625, 1.0, 0.625, 1.0, 0.625, 1.0, 0.625, 1.0, 0.625, 1.0, 0.625, 1.0, 0.625, 1.0, 0.875, 0.75, 0.875, 0.5, 0.875, 0.5, 0.875, 0.75, 0.625, 0.25, 0.625, 0.25, 0.625, 0.25, 0.625, 0.25, 0.625, 0.25, 0.625, 0.25, 0.625, 0.25, 0.625, 0.25, 0.875, 0.75, 0.875, 0.5, 0.875, 0.5, 0.875, 0.75, 0.625, 0.25, 0.625, 0.25, 0.625, 0.25, 0.625, 0.25, 0.625, 0.25, 0.625, 0.0, 0.625, 0.0, 0.625, 0.25, 0.625, 1.0, 0.625, 1.0, 0.625, 1.0, 0.625, 1.0, 0.625, 0.25, 0.625, 0.0, 0.625, 0.0, 0.625, 0.25, 0.625, 1.0, 0.625, 1.0, 0.625, 1.0, 0.625, 1.0, 0.875, 0.75, 0.875, 0.5, 0.875, 0.5, 0.875, 0.75, 0.875, 0.75, 0.875, 0.5, 0.875, 0.5, 0.875, 0.75, 0.875, 0.75, 0.875, 0.5, 0.875, 0.5, 0.875, 0.75, 0.625, 0.25, 0.625, 0.25, 0.625, 0.25, 0.625, 0.25, 0.625, 0.25, 0.625, 0.0, 0.625, 0.0, 0.625, 0.25, 0.625, 0.25, 0.625, 0.25, 0.625, 0.25, 0.625, 0.25, 0.625, 0.25, 0.625, 0.25, 0.625, 0.25, 0.625, 0.25, 0.625, 0.25, 0.625, 0.0, 0.625, 0.0, 0.625, 0.25, 0.625, 1.0, 0.625, 1.0, 0.625, 1.0, 0.625, 1.0, 0.625, 0.25, 0.625, 0.0, 0.625, 0.0, 0.625, 0.25, 0.625, 0.25, 0.625, 0.0, 0.625, 0.0, 0.625, 0.25, 0.625, 1.0, 0.625, 1.0, 0.625, 1.0, 0.625, 1.0, 0.875, 0.75, 0.875, 0.5, 0.875, 0.5, 0.875, 0.75, 0.375, 0.0, 0.625, 0.0, 0.625, 0.25, 0.375, 0.25, 0.375, 0.25, 0.625, 0.25, 0.625, 0.5, 0.375, 0.5, 0.375, 0.5, 0.625, 0.5, 0.625, 0.75, 0.375, 0.75, 0.375, 0.75, 0.625, 0.75, 0.625, 1.0, 0.375, 1.0, 0.125, 0.5, 0.375, 0.5, 0.375, 0.75, 0.125, 0.75])
me_cube_005.materials.append(mat_material_009)
me_cube_005.materials.append(mat_material_010)
me_cube_005.update()
me_cube_006 = bpy.data.meshes.new('Cube.006')
me_cube_006.from_pydata([(0.1033, -0.1275, 1.141), (0.1033, -0.1275, 1.396), (0.1033, 0.1275, 1.141), (0.1033, 0.1275, 1.396), (0.3582, -0.1275, 1.141), (0.3582, -0.1275, 1.396), (0.3582, 0.1275, 1.141), (0.3582, 0.1275, 1.396)], [], [(0, 1, 3, 2), (2, 3, 7, 6), (6, 7, 5, 4), (4, 5, 1, 0), (2, 6, 4, 0), (7, 3, 1, 5)])
_uv = me_cube_006.uv_layers.new(name='UVMap')
_uv.uv.foreach_set('vector', [0.375, 0.0, 0.625, 0.0, 0.625, 0.25, 0.375, 0.25, 0.375, 0.25, 0.625, 0.25, 0.625, 0.5, 0.375, 0.5, 0.375, 0.5, 0.625, 0.5, 0.625, 0.75, 0.375, 0.75, 0.375, 0.75, 0.625, 0.75, 0.625, 1.0, 0.375, 1.0, 0.125, 0.5, 0.375, 0.5, 0.375, 0.75, 0.125, 0.75, 0.625, 0.5, 0.875, 0.5, 0.875, 0.75, 0.625, 0.75])
me_cube_006.materials.append(mat_material_011)
me_cube_006.update()

# ---- objects
ob_cube = bpy.data.objects.new('Cube', me_cube)
ob_cube_001 = bpy.data.objects.new('Cube.001', me_cube_001)
ob_cube_002 = bpy.data.objects.new('Cube.002', me_cube_002)
ob_cube_003 = bpy.data.objects.new('Cube.003', me_cube_003)
ob_hammer = bpy.data.objects.new('Hammer', me_cube_004)
ob_sickle = bpy.data.objects.new('Sickle', me_cube_005)
ob_cube_004 = bpy.data.objects.new('Cube.004', me_cube_006)

# ---- transforms, parenting, visibility, modifiers, constraints
ob_cube.location = (0.0, 0.0, 0.0)
ob_cube.lock_rotations_4d = False
ob_cube.empty_display_type = 'ARROWS'
ob_cube.lineart.crease_threshold = 0.0
_m = ob_cube.modifiers.new('Mirror', 'MIRROR')
_m.use_axis = (False, True, False)
ob_cube_001.location = (0.0, 0.0, 0.0)
ob_cube_002.location = (6.0, -2.0, 0.0)
_m = ob_cube_002.modifiers.new('Mirror', 'MIRROR')
_m.use_axis = (False, True, False)
_m.use_clip = True
_m = ob_cube_002.modifiers.new('Array', 'ARRAY')
_m.relative_offset_displace = (1.4, 0.0, 0.0)
_m = ob_cube_002.modifiers.new('Array.001', 'ARRAY')
_m.relative_offset_displace = (0.0, 1.8, 0.0)
ob_cube_003.location = (-0.07797, -0.04024, -0.4436)
ob_cube_003.scale = (2.119, 2.119, 2.119)
_m = ob_cube_003.modifiers.new('Mirror', 'MIRROR')
_m.use_axis = (False, True, False)
_m.use_clip = True
ob_hammer.location = (0.5158, -1.595, 3.307)
ob_hammer.rotation_euler = (-0.2256, 0.1135, -0.1032)
ob_hammer.scale = (2.119, 2.119, 2.119)
ob_sickle.location = (0.3131, 1.767, 2.641)
ob_sickle.rotation_euler = (0.318, 0.09552, 1.287e-08)
ob_sickle.scale = (2.119, 2.119, 2.119)
ob_cube_004.location = (0.03044, -0.01247, 0.3224)
ob_cube_004.scale = (1.598, 1.598, 1.598)

# ---- collection membership
col_collection.objects.link(ob_cube)
col_collection.objects.link(ob_cube_001)
col_collection.objects.link(ob_cube_002)
col_collection.objects.link(ob_cube_003)
col_collection.objects.link(ob_hammer)
col_collection.objects.link(ob_sickle)
col_collection.objects.link(ob_cube_004)

# ---- scene / render settings (as saved in the file)
scene.frame_start = 1; scene.frame_end = 250; scene.frame_set(1)
scene.render.engine = 'BLENDER_EEVEE_NEXT'
scene.cycles.sampling_pattern = 'TABULATED_SOBOL'
scene.cycles.use_light_tree = False
scene.view_settings.view_transform = 'Filmic'
bpy.context.view_layer.update()

# ---- added for rendering (the .blend has no active camera and no usable light): camera, sun
cam_auto = bpy.data.cameras.new('AutoCamera')
cam_auto.lens = 50.0
cam_auto.sensor_width = 36.0
cam_auto.clip_end = 1000.0
ob_auto_camera = bpy.data.objects.new('AutoCamera', cam_auto)
scene.collection.objects.link(ob_auto_camera)
ob_auto_camera.location = (21.7452, -21.0319, 14.8787)
ob_auto_camera.rotation_euler = (1.09748, -7.21219e-08, 0.694738)
scene.camera = ob_auto_camera
light_auto_sun = bpy.data.lights.new('AutoSun', 'SUN')
light_auto_sun.energy = 3.0
light_auto_sun.angle = 0.0523599
ob_auto_sun = bpy.data.objects.new('AutoSun', light_auto_sun)
scene.collection.objects.link(ob_auto_sun)
ob_auto_sun.rotation_euler = (0.872665, 0.174533, 0.523599)
bpy.context.view_layer.update()
